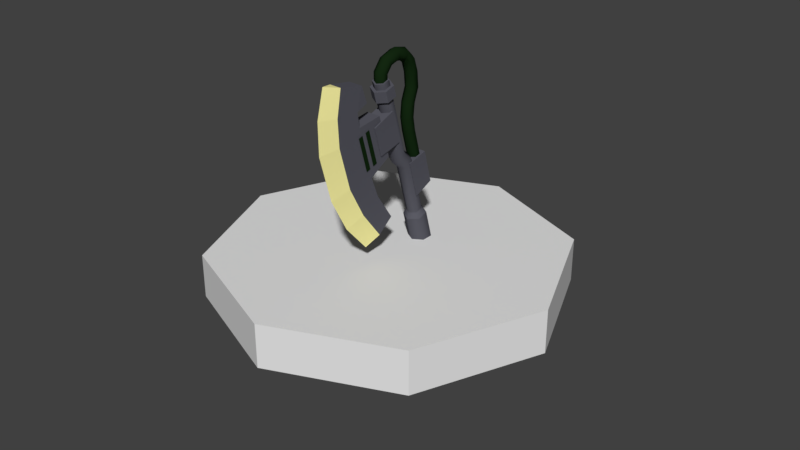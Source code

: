 # Source: blend.blend  (saved by Blender 2.79.0; exported with 4.5.12 LTS)
import bpy
from mathutils import Matrix  # noqa: F401  (used for matrix-valued properties, if any)

bpy.ops.wm.read_factory_settings(use_empty=True)
scene = bpy.context.scene
scene.name = 'Scene'

# ---- collections
col_collection_1 = bpy.data.collections.new('Collection 1'); scene.collection.children.link(col_collection_1)
col_collection_2 = bpy.data.collections.new('Collection 2'); scene.collection.children.link(col_collection_2)

# ---- materials (node trees are filled in below, after node groups)
mat_001 = bpy.data.materials.new('材质.001')
mat_001.alpha_threshold = 0.0
mat_001.use_transparent_shadow = False
mat_001.diffuse_color = (0.09704, 0.09737, 0.1191, 1.0)
mat_001.roughness = 0.5
mat_002 = bpy.data.materials.new('材质.002')
mat_002.alpha_threshold = 0.0
mat_002.use_transparent_shadow = False
mat_002.diffuse_color = (1.0, 0.9367, 0.3857, 1.0)
mat_002.roughness = 0.5
mat_material__472_001 = bpy.data.materials.new('Material__472.001')
mat_material__472_001.alpha_threshold = 0.0
mat_material__472_001.use_transparent_shadow = False
mat_material__472_001.diffuse_color = (0.006948, 0.02079, 0.005724, 1.0)
mat_material__472_001.specular_color = (0.07297, 0.07297, 0.07297)
mat_material__472_001.roughness = 0.5
mat_material__472_001.specular_intensity = 1.0

# ---- material node trees

# ---- world
world_world = bpy.data.worlds.new('World'); scene.world = world_world
world_world.color = (0.05088, 0.05088, 0.05088)
world_world.use_sun_shadow = False
world_world.sun_shadow_jitter_overblur = 0.0
world_world.cycles.sampling_method = 'MANUAL'

# ---- meshes
me_20bea450_o = bpy.data.meshes.new('20bea450_o')
me_20bea450_o.from_pydata([(1353.0, 2840.0, 2146.0), (1341.0, 2740.0, 2253.0), (1089.0, 1760.0, 1115.0), (1072.0, 1642.0, 1203.0), (1210.0, 2714.0, 2314.0), (932.1, 1578.0, 1228.0), (1092.0, 2787.0, 2268.0), (809.0, 1632.0, 1164.0), (1104.0, 2886.0, 2161.0), (825.6, 1750.0, 1075.0), (1234.0, 2912.0, 2100.0), (965.4, 1814.0, 1050.0), (1170.0, 1633.0, 914.3), (1153.0, 1514.0, 1003.0), (1013.0, 1450.0, 1028.0), (890.4, 1504.0, 964.1), (907.0, 1622.0, 875.2), (1047.0, 1687.0, 850.3), (970.8, 819.3, 137.2), (958.8, 720.0, 244.3), (828.3, 693.6, 305.3), (709.8, 766.5, 259.4), (721.8, 865.8, 152.4), (852.3, 892.2, 91.28), (645.9, -507.6, -1131.0), (723.8, -419.7, -1086.0), (633.9, -606.9, -1024.0), (706.3, -564.3, -930.4), (503.3, -633.3, -962.5), (516.3, -602.7, -841.5), (384.9, -560.4, -1008.0), (343.9, -496.6, -908.4), (396.9, -461.1, -1116.0), (361.4, -352.0, -1064.0), (527.4, -434.7, -1177.0), (551.4, -313.6, -1153.0), (525.1, -1334.0, -1978.0), (467.0, -1238.0, -1829.0), (505.2, -1499.0, -1800.0), (455.0, -1338.0, -1722.0), (288.6, -1543.0, -1699.0), (324.4, -1364.0, -1661.0), (91.99, -1422.0, -1775.0), (206.0, -1291.0, -1707.0), (112.0, -1257.0, -1953.0), (218.0, -1192.0, -1814.0), (328.5, -1213.0, -2054.0), (348.5, -1165.0, -1875.0), (960.5, 1658.0, 847.2), (1345.0, 1703.0, 655.0), (832.5, 1136.0, 347.8), (1228.0, 1226.0, 199.0), (1455.0, 1526.0, 812.2), (1338.0, 1049.0, 356.2), (1083.0, 1461.0, 1023.0), (954.7, 938.0, 523.3), (463.5, 2697.0, 2384.0), (120.1, 2709.0, 2671.0), (724.7, 3007.0, 2550.0), (395.3, 3074.0, 2891.0), (683.1, 2757.0, 2298.0), (383.0, 2488.0, 2204.0), (-66.96, 2328.0, 2372.0), (200.0, 1741.0, 1491.0), (-216.6, 1718.0, 1790.0), (650.8, 1907.0, 1363.0), (799.7, 2513.0, 1943.0), (161.4, 1438.0, 1176.0), (-207.6, 1265.0, 1273.0), (229.0, 1043.0, 684.5), (-97.6, 850.8, 730.4), (340.6, 862.7, 844.9), (-3.869, 699.1, 865.1), (273.0, 1258.0, 1337.0), (762.4, 1726.0, 1523.0), (911.3, 2333.0, 2103.0), (794.7, 2576.0, 2458.0), (836.3, 2826.0, 2711.0), (489.0, 2923.0, 3026.0), (575.1, 2517.0, 2544.0), (213.8, 2557.0, 2806.0), (494.6, 2307.0, 2364.0), (26.77, 2176.0, 2507.0), (311.5, 1561.0, 1651.0), (-122.9, 1566.0, 1924.0), (-113.9, 1113.0, 1408.0), (927.2, 2052.0, 1298.0), (506.2, 1989.0, 1520.0), (1040.0, 2514.0, 1740.0), (608.2, 2405.0, 1918.0), (636.2, 1778.0, 1707.0), (738.2, 2195.0, 2105.0), (1057.0, 1842.0, 1485.0), (1170.0, 2304.0, 1927.0), (1346.0, 2611.0, 1893.0), (1384.0, 2767.0, 2042.0), (1329.0, 2472.0, 2043.0), (1367.0, 2628.0, 2192.0), (1147.0, 2436.0, 2128.0), (1185.0, 2591.0, 2277.0), (981.3, 2537.0, 2064.0), (1019.0, 2693.0, 2213.0), (998.1, 2676.0, 1914.0), (1036.0, 2832.0, 2063.0), (1181.0, 2713.0, 1829.0), (1219.0, 2869.0, 1978.0), (1012.0, 755.7, 36.91), (994.1, 611.2, 192.7), (804.1, 572.7, 281.6), (631.7, 678.9, 214.7), (649.2, 823.4, 58.95), (839.2, 861.9, -29.97), (211.3, -1776.0, -2256.0)], [], [(0, 1, 2), (1, 3, 2), (1, 4, 3), (4, 5, 3), (4, 6, 5), (6, 7, 5), (8, 9, 6), (9, 7, 6), (10, 11, 8), (11, 9, 8), (0, 2, 10), (2, 11, 10), (12, 2, 13), (2, 3, 13), (13, 3, 14), (3, 5, 14), (14, 5, 15), (5, 7, 15), (16, 15, 9), (15, 7, 9), (17, 16, 11), (16, 9, 11), (12, 17, 2), (17, 11, 2), (18, 12, 19), (12, 13, 19), (19, 13, 20), (13, 14, 20), (20, 14, 21), (14, 15, 21), (22, 21, 16), (21, 15, 16), (23, 22, 17), (22, 16, 17), (18, 23, 12), (23, 17, 12), (24, 25, 26), (25, 27, 26), (26, 27, 28), (27, 29, 28), (28, 29, 30), (29, 31, 30), (32, 30, 33), (30, 31, 33), (34, 32, 35), (32, 33, 35), (24, 34, 25), (34, 35, 25), (36, 37, 38), (37, 39, 38), (38, 39, 40), (39, 41, 40), (40, 41, 42), (41, 43, 42), (44, 42, 45), (42, 43, 45), (46, 44, 47), (44, 45, 47), (36, 46, 37), (46, 47, 37), (48, 49, 50), (49, 51, 50), (52, 53, 49), (53, 51, 49), (54, 52, 48), (52, 49, 48), (54, 48, 55), (48, 50, 55), (55, 50, 53), (50, 51, 53), (54, 55, 52), (55, 53, 52), (56, 57, 58), (57, 59, 58), (60, 56, 58), (61, 62, 56), (62, 57, 56), (63, 64, 61), (64, 62, 61), (65, 63, 66), (63, 61, 66), (67, 68, 63), (68, 64, 63), (69, 70, 67), (70, 68, 67), (69, 71, 70), (71, 72, 70), (73, 71, 67), (71, 69, 67), (74, 65, 75), (65, 66, 75), (76, 60, 77), (60, 58, 77), (77, 58, 78), (58, 59, 78), (79, 77, 80), (77, 78, 80), (76, 77, 79), (81, 79, 82), (79, 80, 82), (83, 81, 84), (81, 82, 84), (74, 75, 83), (75, 81, 83), (73, 83, 85), (83, 84, 85), (71, 73, 72), (73, 85, 72), (65, 74, 63), (74, 83, 63), (67, 63, 73), (63, 83, 73), (76, 79, 60), (79, 56, 60), (75, 66, 81), (66, 61, 81), (79, 81, 56), (81, 61, 56), (4, 1, 6), (1, 8, 6), (0, 10, 1), (10, 8, 1), (86, 87, 88), (87, 89, 88), (90, 91, 87), (91, 89, 87), (92, 90, 86), (90, 87, 86), (92, 86, 93), (86, 88, 93), (93, 88, 91), (88, 89, 91), (92, 93, 90), (93, 91, 90), (94, 95, 96), (95, 97, 96), (96, 97, 98), (97, 99, 98), (98, 99, 100), (99, 101, 100), (102, 100, 103), (100, 101, 103), (104, 102, 105), (102, 103, 105), (94, 104, 95), (104, 105, 95), (99, 97, 101), (97, 103, 101), (105, 103, 95), (103, 97, 95), (102, 104, 100), (104, 98, 100), (96, 98, 94), (98, 104, 94), (25, 106, 27), (106, 107, 27), (27, 107, 29), (107, 108, 29), (29, 108, 31), (108, 109, 31), (33, 31, 110), (31, 109, 110), (35, 33, 111), (33, 110, 111), (25, 35, 106), (35, 111, 106), (37, 24, 39), (24, 26, 39), (39, 26, 41), (26, 28, 41), (41, 28, 43), (28, 30, 43), (45, 43, 32), (43, 30, 32), (47, 45, 34), (45, 32, 34), (37, 47, 24), (47, 34, 24), (36, 38, 112), (38, 40, 112), (40, 42, 112), (112, 42, 44), (112, 44, 46), (112, 46, 36), (106, 18, 107), (18, 19, 107), (107, 19, 108), (19, 20, 108), (108, 20, 109), (20, 21, 109), (110, 109, 22), (109, 21, 22), (111, 110, 23), (110, 22, 23), (106, 111, 18), (111, 23, 18)])
me_20bea450_o.polygons.foreach_set('use_smooth', [True] * 196)
_k = set([(0, 1), (0, 2), (0, 10), (1, 3), (1, 4), (1, 6), (1, 10), (2, 12), (3, 13), (4, 5), (4, 6), (5, 14), (6, 7), (6, 8), (7, 15), (8, 9), (8, 10), (8, 11), (9, 16), (10, 11), (11, 17), (12, 18), (12, 19), (13, 19), (13, 20), (14, 20), (14, 21), (15, 21), (16, 22), (17, 23), (18, 19), (18, 23), (18, 106), (18, 107), (19, 20), (19, 107), (19, 108), (20, 21), (20, 108), (20, 109), (21, 22), (21, 109), (22, 23), (22, 110), (23, 111), (24, 25), (24, 26), (24, 34), (24, 37), (24, 39), (25, 26), (25, 27), (25, 35), (25, 106), (26, 27), (26, 28), (26, 39), (26, 41), (27, 28), (27, 29), (27, 106), (27, 107), (28, 29), (28, 30), (28, 41), (28, 43), (29, 30), (29, 31), (29, 107), (29, 108), (30, 31), (30, 32), (30, 43), (31, 33), (31, 108), (31, 109), (32, 33), (32, 34), (32, 45), (33, 35), (33, 110), (34, 35), (34, 47), (35, 111), (36, 37), (36, 38), (36, 46), (36, 112), (37, 38), (37, 39), (37, 47), (38, 39), (38, 40), (38, 112), (39, 40), (39, 41), (40, 41), (40, 42), (40, 112), (41, 42), (41, 43), (42, 43), (42, 44), (42, 112), (43, 45), (44, 45), (44, 46), (44, 112), (45, 47), (46, 47), (46, 112), (48, 49), (48, 50), (48, 54), (49, 51), (49, 52), (50, 51), (50, 55), (51, 53), (52, 53), (52, 54), (53, 55), (54, 55), (56, 57), (56, 58), (56, 60), (56, 61), (56, 79), (57, 59), (57, 62), (58, 59), (58, 60), (58, 77), (58, 78), (59, 78), (60, 76), (61, 63), (61, 66), (61, 81), (62, 64), (63, 65), (63, 67), (63, 83), (64, 68), (65, 66), (65, 74), (66, 75), (67, 69), (68, 70), (69, 70), (69, 71), (70, 71), (70, 72), (71, 72), (71, 73), (72, 73), (72, 85), (73, 83), (74, 75), (74, 83), (75, 81), (76, 77), (76, 79), (77, 78), (77, 79), (78, 80), (79, 80), (79, 81), (80, 82), (81, 83), (82, 84), (84, 85), (86, 87), (86, 88), (86, 92), (87, 89), (87, 90), (88, 89), (88, 93), (89, 91), (90, 91), (90, 92), (91, 93), (92, 93), (94, 95), (94, 96), (94, 104), (95, 97), (95, 105), (96, 97), (96, 98), (97, 99), (98, 99), (98, 100), (99, 101), (100, 101), (100, 102), (101, 103), (102, 103), (102, 104), (103, 105), (104, 105), (106, 107), (106, 111), (107, 108), (108, 109), (109, 110), (110, 111)])
me_20bea450_o.attributes.new('sharp_edge', 'BOOLEAN', 'EDGE').data.foreach_set('value', [ (min(e.vertices), max(e.vertices)) in _k for e in me_20bea450_o.edges])
_uv = me_20bea450_o.uv_layers.new(name='UVMap')
_uv.uv.foreach_set('vector', [0.2726, 0.9944, 0.2726, 0.9117, 0.0621, 0.9944, 0.2726, 0.9117, 0.0621, 0.9117, 0.0621, 0.9944, 0.2726, 0.9117, 0.2726, 0.7463, 0.0621, 0.9117, 0.2726, 0.7463, 0.0621, 0.7463, 0.0621, 0.9117, 0.2726, 0.7463, 0.2726, 0.6636, 0.0621, 0.7463, 0.2726, 0.6636, 0.0621, 0.6636, 0.0621, 0.7463, 0.2726, 0.7463, 0.0621, 0.7463, 0.2726, 0.6636, 0.0621, 0.7463, 0.0621, 0.6636, 0.2726, 0.6636, 0.2726, 0.9117, 0.0621, 0.9117, 0.2726, 0.7463, 0.0621, 0.9117, 0.0621, 0.7463, 0.2726, 0.7463, 0.2726, 0.9944, 0.0621, 0.9944, 0.2726, 0.9117, 0.0621, 0.9944, 0.0621, 0.9117, 0.2726, 0.9117, 0.2726, 0.9944, 0.0621, 0.9944, 0.2726, 0.9117, 0.0621, 0.9944, 0.0621, 0.9117, 0.2726, 0.9117, 0.2726, 0.9117, 0.0621, 0.9117, 0.2726, 0.7463, 0.0621, 0.9117, 0.0621, 0.7463, 0.2726, 0.7463, 0.2726, 0.7463, 0.0621, 0.7463, 0.2726, 0.6636, 0.0621, 0.7463, 0.0621, 0.6636, 0.2726, 0.6636, 0.2726, 0.7463, 0.2726, 0.6636, 0.0621, 0.7463, 0.2726, 0.6636, 0.0621, 0.6636, 0.0621, 0.7463, 0.2726, 0.9117, 0.2726, 0.7463, 0.0621, 0.9117, 0.2726, 0.7463, 0.0621, 0.7463, 0.0621, 0.9117, 0.2726, 0.9944, 0.2726, 0.9117, 0.0621, 0.9944, 0.2726, 0.9117, 0.0621, 0.9117, 0.0621, 0.9944, 0.0621, 0.9944, 0.2726, 0.9944, 0.0621, 0.9117, 0.2726, 0.9944, 0.2726, 0.9117, 0.0621, 0.9117, 0.0621, 0.9117, 0.2726, 0.9117, 0.0621, 0.7463, 0.2726, 0.9117, 0.2726, 0.7463, 0.0621, 0.7463, 0.0621, 0.7463, 0.2726, 0.7463, 0.0621, 0.6636, 0.2726, 0.7463, 0.2726, 0.6636, 0.0621, 0.6636, 0.0621, 0.7463, 0.0621, 0.6636, 0.2726, 0.7463, 0.0621, 0.6636, 0.2726, 0.6636, 0.2726, 0.7463, 0.0621, 0.9117, 0.0621, 0.7463, 0.2726, 0.9117, 0.0621, 0.7463, 0.2726, 0.7463, 0.2726, 0.9117, 0.0621, 0.9944, 0.0621, 0.9117, 0.2726, 0.9944, 0.0621, 0.9117, 0.2726, 0.9117, 0.2726, 0.9944, 0.3435, 0.9641, -0.0111, 0.9641, 0.3435, 0.8863, -0.0111, 0.9641, -0.0111, 0.8863, 0.3435, 0.8863, 0.3435, 0.8863, -0.0111, 0.8863, 0.3435, 0.7306, -0.0111, 0.8863, -0.0111, 0.7306, 0.3435, 0.7306, 0.3435, 0.7306, -0.0111, 0.7306, 0.3435, 0.6527, -0.0111, 0.7306, -0.0111, 0.6527, 0.3435, 0.6527, 0.3435, 0.7306, 0.3435, 0.6527, -0.0111, 0.7306, 0.3435, 0.6527, -0.0111, 0.6527, -0.0111, 0.7306, 0.3435, 0.8863, 0.3435, 0.7306, -0.0111, 0.8863, 0.3435, 0.7306, -0.0111, 0.7306, -0.0111, 0.8863, 0.3435, 0.9641, 0.3435, 0.8863, -0.0111, 0.9641, 0.3435, 0.8863, -0.0111, 0.8863, -0.0111, 0.9641, 0.3435, 0.9641, -0.0111, 0.9641, 0.3435, 0.8863, -0.0111, 0.9641, -0.0111, 0.8863, 0.3435, 0.8863, 0.3435, 0.8863, -0.0111, 0.8863, 0.3435, 0.7306, -0.0111, 0.8863, -0.0111, 0.7306, 0.3435, 0.7306, 0.3435, 0.7306, -0.0111, 0.7306, 0.3435, 0.6527, -0.0111, 0.7306, -0.0111, 0.6527, 0.3435, 0.6527, 0.3435, 0.7306, 0.3435, 0.6527, -0.0111, 0.7306, 0.3435, 0.6527, -0.0111, 0.6527, -0.0111, 0.7306, 0.3435, 0.8863, 0.3435, 0.7306, -0.0111, 0.8863, 0.3435, 0.7306, -0.0111, 0.7306, -0.0111, 0.8863, 0.3435, 0.9641, 0.3435, 0.8863, -0.0111, 0.9641, 0.3435, 0.8863, -0.0111, 0.8863, -0.0111, 0.9641, 0.7411, 0.8184, 0.7411, 0.882, 0.9794, 0.8184, 0.7411, 0.882, 0.9794, 0.882, 0.9794, 0.8184, 0.7431, 0.8184, 0.9781, 0.8184, 0.7431, 0.8813, 0.9781, 0.8184, 0.9781, 0.8813, 0.7431, 0.8813, 0.7431, 0.8184, 0.9781, 0.8184, 0.7431, 0.8813, 0.9781, 0.8184, 0.9781, 0.8813, 0.7431, 0.8813, 0.7431, 0.8184, 0.7431, 0.8813, 0.9781, 0.8184, 0.7431, 0.8813, 0.9781, 0.8813, 0.9781, 0.8184, 0.9781, 0.8184, 0.9781, 0.8813, 0.7431, 0.8184, 0.9781, 0.8813, 0.7431, 0.8813, 0.7431, 0.8184, 0.7411, 0.8184, 0.9794, 0.8184, 0.7411, 0.882, 0.9794, 0.8184, 0.9794, 0.882, 0.7411, 0.882, 0.7567, 0.8456, 0.7567, 0.8789, 0.9785, 0.8243, 0.7567, 0.8789, 0.9785, 0.8789, 0.9785, 0.8243, 0.7363, 0.8187, 0.7363, 0.8745, 0.9748, 0.8187, 0.9138, 0.8197, 0.9138, 0.8807, 0.9287, 0.8197, 0.9138, 0.8807, 0.9287, 0.8807, 0.9287, 0.8197, 0.7455, 0.831, 0.8085, 0.878, 0.9744, 0.831, 0.8085, 0.878, 0.9126, 0.8784, 0.9744, 0.831, 0.979, 0.8818, 0.979, 0.8427, 0.7439, 0.8818, 0.979, 0.8427, 0.7439, 0.8427, 0.7439, 0.8818, 0.8244, 0.8197, 0.8244, 0.8795, 0.8393, 0.8197, 0.8244, 0.8795, 0.8393, 0.8795, 0.8393, 0.8197, 0.7424, 0.82, 0.7424, 0.8792, 0.96, 0.82, 0.7424, 0.8792, 0.96, 0.8792, 0.96, 0.82, 0.7431, 0.8822, 0.7431, 0.8183, 0.9785, 0.8822, 0.7431, 0.8183, 0.9785, 0.8183, 0.9785, 0.8822, 0.9667, 0.8183, 0.743, 0.8183, 0.9667, 0.8822, 0.743, 0.8183, 0.743, 0.8822, 0.9667, 0.8822, 0.9785, 0.8183, 0.9785, 0.8822, 0.7431, 0.8183, 0.9785, 0.8822, 0.7431, 0.8822, 0.7431, 0.8183, 0.9785, 0.8183, 0.9785, 0.8822, 0.7431, 0.8183, 0.9785, 0.8822, 0.7431, 0.8822, 0.7431, 0.8183, 0.7431, 0.8183, 0.7431, 0.8822, 0.9785, 0.8183, 0.7431, 0.8822, 0.9785, 0.8822, 0.9785, 0.8183, 0.7567, 0.8456, 0.9785, 0.8243, 0.7567, 0.8789, 0.9785, 0.8243, 0.9785, 0.8789, 0.7567, 0.8789, 0.7363, 0.8187, 0.9748, 0.8187, 0.7363, 0.8745, 0.9138, 0.8197, 0.9287, 0.8197, 0.9138, 0.8807, 0.9287, 0.8197, 0.9287, 0.8807, 0.9138, 0.8807, 0.7455, 0.831, 0.9744, 0.831, 0.8085, 0.878, 0.9744, 0.831, 0.9126, 0.8784, 0.8085, 0.878, 0.979, 0.8818, 0.7439, 0.8818, 0.979, 0.8427, 0.7439, 0.8818, 0.7439, 0.8427, 0.979, 0.8427, 0.8244, 0.8197, 0.8393, 0.8197, 0.8244, 0.8795, 0.8393, 0.8197, 0.8393, 0.8795, 0.8244, 0.8795, 0.7424, 0.82, 0.96, 0.82, 0.7424, 0.8792, 0.96, 0.82, 0.96, 0.8792, 0.7424, 0.8792, 0.9785, 0.8822, 0.9785, 0.8183, 0.7431, 0.8822, 0.9785, 0.8183, 0.7431, 0.8183, 0.7431, 0.8822, 0.9667, 0.8822, 0.743, 0.8822, 0.9667, 0.8183, 0.743, 0.8822, 0.743, 0.8183, 0.9667, 0.8183, 0.9785, 0.8183, 0.7431, 0.8183, 0.9785, 0.8822, 0.7431, 0.8183, 0.7431, 0.8822, 0.9785, 0.8822, 0.7431, 0.8183, 0.7431, 0.8822, 0.9785, 0.8183, 0.7431, 0.8822, 0.9785, 0.8822, 0.9785, 0.8183, 0.7431, 0.8183, 0.9785, 0.8183, 0.7431, 0.8822, 0.9785, 0.8183, 0.9785, 0.8822, 0.7431, 0.8822, 0.982, 0.7608, 0.982, 0.8057, 0.7421, 0.7608, 0.982, 0.8057, 0.7421, 0.8057, 0.7421, 0.7608, 0.982, 0.7608, 0.7421, 0.7608, 0.982, 0.8057, 0.7421, 0.7608, 0.7421, 0.8057, 0.982, 0.8057, 0.7411, 0.882, 0.7411, 0.8184, 0.9794, 0.882, 0.7411, 0.8184, 0.9794, 0.8184, 0.9794, 0.882, 0.9781, 0.8184, 0.7431, 0.8184, 0.9781, 0.8813, 0.7431, 0.8184, 0.7431, 0.8813, 0.9781, 0.8813, 0.7431, 0.8184, 0.9781, 0.8184, 0.7431, 0.8813, 0.9781, 0.8184, 0.9781, 0.8813, 0.7431, 0.8813, 0.7431, 0.8184, 0.7431, 0.8813, 0.9781, 0.8184, 0.7431, 0.8813, 0.9781, 0.8813, 0.9781, 0.8184, 0.9781, 0.8184, 0.9781, 0.8813, 0.7431, 0.8184, 0.9781, 0.8813, 0.7431, 0.8813, 0.7431, 0.8184, 0.7411, 0.882, 0.9794, 0.882, 0.7411, 0.8184, 0.9794, 0.882, 0.9794, 0.8184, 0.7411, 0.8184, 0.9831, 0.9995, 0.7418, 0.9995, 0.9831, 0.9417, 0.7418, 0.9995, 0.7418, 0.9417, 0.9831, 0.9417, 0.9831, 0.942, 0.7418, 0.942, 0.9831, 0.8769, 0.7418, 0.942, 0.7418, 0.8769, 0.9831, 0.8769, 0.9831, 0.8821, 0.7418, 0.8821, 0.9831, 0.8182, 0.7418, 0.8821, 0.7418, 0.8182, 0.9831, 0.8182, 0.9831, 0.8821, 0.9831, 0.8182, 0.7418, 0.8821, 0.9831, 0.8182, 0.7418, 0.8182, 0.7418, 0.8821, 0.9831, 0.942, 0.9831, 0.8769, 0.7418, 0.942, 0.9831, 0.8769, 0.7418, 0.8769, 0.7418, 0.942, 0.9831, 0.9995, 0.9831, 0.9417, 0.7418, 0.9995, 0.9831, 0.9417, 0.7418, 0.9417, 0.7418, 0.9995, 0.982, 0.7608, 0.982, 0.8057, 0.7421, 0.7608, 0.982, 0.8057, 0.7421, 0.8057, 0.7421, 0.7608, 0.7421, 0.7608, 0.7421, 0.8057, 0.982, 0.7608, 0.7421, 0.8057, 0.982, 0.8057, 0.982, 0.7608, 0.982, 0.7608, 0.982, 0.8057, 0.7421, 0.7608, 0.982, 0.8057, 0.7421, 0.8057, 0.7421, 0.7608, 0.7421, 0.7608, 0.7421, 0.8057, 0.982, 0.7608, 0.7421, 0.8057, 0.982, 0.8057, 0.982, 0.7608, 0.9899, 0.626, 0.9899, 0.4003, 0.9332, 0.626, 0.9899, 0.4003, 0.9332, 0.4003, 0.9332, 0.626, 0.9332, 0.626, 0.9332, 0.4003, 0.9899, 0.626, 0.9332, 0.4003, 0.9899, 0.4003, 0.9899, 0.626, 0.9899, 0.626, 0.9899, 0.4003, 0.9332, 0.626, 0.9899, 0.4003, 0.9332, 0.4003, 0.9332, 0.626, 0.9899, 0.626, 0.9332, 0.626, 0.9899, 0.4003, 0.9332, 0.626, 0.9332, 0.4003, 0.9899, 0.4003, 0.9332, 0.626, 0.9899, 0.626, 0.9332, 0.4003, 0.9899, 0.626, 0.9899, 0.4003, 0.9332, 0.4003, 0.9899, 0.626, 0.9332, 0.626, 0.9899, 0.4003, 0.9332, 0.626, 0.9332, 0.4003, 0.9899, 0.4003, 0.0621, 0.9944, 0.2726, 0.9944, 0.0621, 0.9117, 0.2726, 0.9944, 0.2726, 0.9117, 0.0621, 0.9117, 0.0621, 0.9117, 0.2726, 0.9117, 0.0621, 0.7463, 0.2726, 0.9117, 0.2726, 0.7463, 0.0621, 0.7463, 0.0621, 0.7463, 0.2726, 0.7463, 0.0621, 0.6636, 0.2726, 0.7463, 0.2726, 0.6636, 0.0621, 0.6636, 0.0621, 0.7463, 0.0621, 0.6636, 0.2726, 0.7463, 0.0621, 0.6636, 0.2726, 0.6636, 0.2726, 0.7463, 0.0621, 0.9117, 0.0621, 0.7463, 0.2726, 0.9117, 0.0621, 0.7463, 0.2726, 0.7463, 0.2726, 0.9117, 0.0621, 0.9944, 0.0621, 0.9117, 0.2726, 0.9944, 0.0621, 0.9117, 0.2726, 0.9117, 0.2726, 0.9944, 0.0249, 0.9927, 0.0249, 0.9108, 0.3125, 0.8289, 0.0249, 0.9108, 0.0249, 0.747, 0.3125, 0.8289, 0.0249, 0.747, 0.0249, 0.6651, 0.3125, 0.8289, 0.3125, 0.8289, 0.0249, 0.6651, 0.0249, 0.747, 0.3125, 0.8289, 0.0249, 0.747, 0.0249, 0.9108, 0.3125, 0.8289, 0.0249, 0.9108, 0.0249, 0.9927, 0.3435, 0.9641, -0.0111, 0.9641, 0.3435, 0.8863, -0.0111, 0.9641, -0.0111, 0.8863, 0.3435, 0.8863, 0.3435, 0.8863, -0.0111, 0.8863, 0.3435, 0.7306, -0.0111, 0.8863, -0.0111, 0.7306, 0.3435, 0.7306, 0.3435, 0.7306, -0.0111, 0.7306, 0.3435, 0.6527, -0.0111, 0.7306, -0.0111, 0.6527, 0.3435, 0.6527, 0.3435, 0.7306, 0.3435, 0.6527, -0.0111, 0.7306, 0.3435, 0.6527, -0.0111, 0.6527, -0.0111, 0.7306, 0.3435, 0.8863, 0.3435, 0.7306, -0.0111, 0.8863, 0.3435, 0.7306, -0.0111, 0.7306, -0.0111, 0.8863, 0.3435, 0.9641, 0.3435, 0.8863, -0.0111, 0.9641, 0.3435, 0.8863, -0.0111, 0.8863, -0.0111, 0.9641])
me_20bea450_o.materials.append(mat_001)
me_20bea450_o.use_remesh_preserve_volume = False
me_20bea450_o.use_remesh_preserve_attributes = False
me_20bea450_o.use_mirror_vertex_groups = False
me_20bea450_o.update()
me_20bea450_o.normals_split_custom_set([tuple(v) for v in zip(*[iter([0.8908, 0.1804, -0.417, 0.8087, -0.4976, 0.3136, 0.905, 0.3649, -0.2189, 0.8087, -0.4976, 0.3136, 0.7582, -0.4613, 0.4608, 0.905, 0.3649, -0.2189, 0.8087, -0.4977, 0.3136, -0.08219, -0.6779, 0.7305, 0.7582, -0.4613, 0.4608, -0.08219, -0.6779, 0.7305, -0.1465, -0.7676, 0.624, 0.7582, -0.4613, 0.4608, -0.08218, -0.6779, 0.7305, -0.8909, -0.1803, 0.417, -0.1465, -0.7676, 0.624, -0.8909, -0.1803, 0.417, -0.904, -0.3731, 0.209, -0.1465, -0.7676, 0.624, -0.8087, 0.4977, -0.3136, -0.8476, 0.3667, -0.3835, -0.8909, -0.1803, 0.417, -0.8476, 0.3667, -0.3835, -0.904, -0.3731, 0.209, -0.8909, -0.1803, 0.417, 0.08218, 0.6779, -0.7305, -0.004223, 0.7725, -0.635, -0.8087, 0.4977, -0.3136, -0.004189, 0.7725, -0.635, -0.8476, 0.3667, -0.3835, -0.8087, 0.4977, -0.3136, 0.8908, 0.1803, -0.417, 0.905, 0.3649, -0.2189, 0.08218, 0.6779, -0.7306, 0.905, 0.3649, -0.2189, -0.004189, 0.7725, -0.635, 0.08218, 0.6779, -0.7306, 0.904, 0.3731, -0.209, 0.905, 0.3649, -0.2189, 0.8476, -0.3667, 0.3835, 0.905, 0.3649, -0.2189, 0.7582, -0.4613, 0.4608, 0.8476, -0.3667, 0.3835, 0.8476, -0.3667, 0.3835, 0.7582, -0.4613, 0.4608, 0.00429, -0.7725, 0.635, 0.7582, -0.4613, 0.4608, -0.1465, -0.7676, 0.624, 0.00429, -0.7725, 0.635, 0.004319, -0.7725, 0.635, -0.1465, -0.7676, 0.624, -0.9049, -0.3649, 0.2189, -0.1465, -0.7676, 0.624, -0.904, -0.3731, 0.209, -0.9049, -0.3649, 0.2189, -0.7582, 0.4613, -0.4608, -0.9049, -0.3649, 0.2189, -0.8476, 0.3667, -0.3835, -0.9049, -0.3649, 0.2189, -0.904, -0.3731, 0.209, -0.8476, 0.3667, -0.3835, 0.1465, 0.7676, -0.624, -0.7582, 0.4613, -0.4608, -0.004189, 0.7725, -0.635, -0.7582, 0.4613, -0.4608, -0.8476, 0.3667, -0.3835, -0.004189, 0.7725, -0.635, 0.904, 0.3731, -0.209, 0.1465, 0.7676, -0.624, 0.905, 0.3649, -0.2189, 0.1465, 0.7676, -0.624, -0.004189, 0.7725, -0.635, 0.905, 0.3649, -0.2189, 0.8908, 0.1803, -0.417, 0.904, 0.3731, -0.209, 0.8087, -0.4977, 0.3136, 0.904, 0.3731, -0.209, 0.8476, -0.3667, 0.3835, 0.8087, -0.4977, 0.3136, 0.8087, -0.4977, 0.3136, 0.8476, -0.3667, 0.3835, -0.08228, -0.6779, 0.7305, 0.8476, -0.3667, 0.3835, 0.00429, -0.7725, 0.635, -0.08231, -0.6779, 0.7305, -0.08228, -0.6779, 0.7305, 0.004287, -0.7725, 0.635, -0.8909, -0.1803, 0.417, 0.004319, -0.7725, 0.635, -0.9049, -0.3649, 0.2189, -0.8908, -0.1803, 0.417, -0.8087, 0.4976, -0.3135, -0.8909, -0.1803, 0.417, -0.7582, 0.4613, -0.4608, -0.8909, -0.1803, 0.417, -0.9049, -0.3649, 0.2189, -0.7582, 0.4613, -0.4608, 0.08221, 0.678, -0.7304, -0.8088, 0.4976, -0.3135, 0.1465, 0.7676, -0.624, -0.8088, 0.4976, -0.3135, -0.7582, 0.4613, -0.4608, 0.1465, 0.7676, -0.624, 0.8908, 0.1804, -0.417, 0.08219, 0.6779, -0.7305, 0.904, 0.3731, -0.209, 0.08219, 0.6779, -0.7305, 0.1465, 0.7676, -0.624, 0.904, 0.3731, -0.209, 0.6623, -0.226, -0.7144, 0.6619, -0.2254, -0.7149, 0.593, -0.7996, -0.09479, 0.6619, -0.2254, -0.7149, 0.5932, -0.7994, -0.09509, 0.593, -0.7996, -0.0948, 0.593, -0.7996, -0.09479, 0.5932, -0.7994, -0.09514, -0.1618, -0.9524, 0.2585, 0.5932, -0.7994, -0.09511, -0.1623, -0.9523, 0.2585, -0.1618, -0.9524, 0.2585, -0.1618, -0.9524, 0.2585, -0.1623, -0.9523, 0.2585, -0.8471, -0.5314, -0.007877, -0.1623, -0.9523, 0.2585, -0.8475, -0.5308, -0.008488, -0.8471, -0.5314, -0.007866, -0.7775, 0.04208, -0.6274, -0.8471, -0.5314, -0.007886, -0.7773, 0.04232, -0.6277, -0.8471, -0.5314, -0.007886, -0.8475, -0.5308, -0.008494, -0.7773, 0.04232, -0.6277, -0.0229, 0.1948, -0.9806, -0.7775, 0.0421, -0.6274, -0.02341, 0.1948, -0.9806, -0.7775, 0.0421, -0.6274, -0.7773, 0.04232, -0.6277, -0.02341, 0.1948, -0.9806, 0.6623, -0.226, -0.7144, -0.02291, 0.1948, -0.9806, 0.6619, -0.2254, -0.7149, -0.02291, 0.1948, -0.9806, -0.02341, 0.1948, -0.9806, 0.6619, -0.2254, -0.7149, 0.8523, 0.523, -0.004569, 0.8526, 0.5226, -0.004224, 0.7824, -0.05774, 0.6201, 0.8526, 0.5226, -0.004177, 0.7822, -0.05787, 0.6203, 0.7824, -0.05772, 0.6201, 0.7824, -0.05772, 0.6201, 0.7822, -0.05793, 0.6203, 0.01971, -0.2121, 0.9771, 0.7822, -0.05787, 0.6203, 0.01998, -0.2121, 0.977, 0.01969, -0.2121, 0.977, 0.01969, -0.2121, 0.9771, 0.02002, -0.2121, 0.977, -0.672, 0.2146, 0.7088, 0.02002, -0.2121, 0.977, -0.6717, 0.2142, 0.7092, -0.672, 0.2146, 0.7088, -0.6011, 0.7947, 0.08448, -0.672, 0.2146, 0.7088, -0.6012, 0.7946, 0.08469, -0.672, 0.2146, 0.7088, -0.6717, 0.2142, 0.7092, -0.6012, 0.7946, 0.08469, 0.1605, 0.9488, -0.272, -0.6011, 0.7947, 0.08449, 0.1608, 0.9488, -0.272, -0.6011, 0.7947, 0.08449, -0.6012, 0.7946, 0.08469, 0.1608, 0.9488, -0.272, 0.8523, 0.523, -0.004561, 0.1605, 0.9488, -0.272, 0.8526, 0.5226, -0.00419, 0.1605, 0.9488, -0.272, 0.1608, 0.9488, -0.272, 0.8526, 0.5226, -0.00419, -0.3877, 0.6847, -0.6172, -0.3877, 0.6847, -0.6172, -0.3878, 0.6847, -0.6172, -0.3877, 0.6847, -0.6172, -0.3878, 0.6847, -0.6172, -0.3878, 0.6847, -0.6172, 0.8909, 0.1803, -0.417, 0.8909, 0.1803, -0.417, 0.8909, 0.1803, -0.417, 0.8909, 0.1803, -0.417, 0.8909, 0.1803, -0.417, 0.8909, 0.1803, -0.417, 0.2397, 0.7233, 0.6476, 0.2397, 0.7233, 0.6476, 0.2397, 0.7233, 0.6476, 0.2397, 0.7233, 0.6476, 0.2397, 0.7233, 0.6476, 0.2397, 0.7233, 0.6476, -0.8909, -0.1803, 0.417, -0.8909, -0.1803, 0.417, -0.8909, -0.1803, 0.417, -0.8909, -0.1803, 0.417, -0.8909, -0.1803, 0.417, -0.8909, -0.1803, 0.417, -0.108, -0.6967, -0.7092, -0.108, -0.6967, -0.7092, -0.108, -0.6967, -0.7092, -0.108, -0.6967, -0.7092, -0.108, -0.6967, -0.7092, -0.108, -0.6967, -0.7092, 0.4506, -0.6719, 0.5877, 0.4506, -0.6719, 0.5877, 0.4506, -0.6719, 0.5877, 0.4506, -0.6719, 0.5877, 0.4506, -0.6719, 0.5877, 0.4506, -0.6719, 0.5877, -0.4521, 0.6876, -0.5681, -0.4517, 0.686, -0.5704, -0.4517, 0.6859, -0.5705, -0.4517, 0.686, -0.5704, -0.4514, 0.6845, -0.5724, -0.4517, 0.6859, -0.5705, -0.4194, 0.6787, -0.6028, -0.4194, 0.6787, -0.6028, -0.4194, 0.6787, -0.6028, -0.4571, 0.6705, -0.5843, -0.4581, 0.6754, -0.5779, -0.4578, 0.6754, -0.5781, -0.4581, 0.6754, -0.5779, -0.4588, 0.6768, -0.5757, -0.4578, 0.6754, -0.5781, -0.4628, 0.6635, -0.5879, -0.457, 0.671, -0.5838, -0.4571, 0.6705, -0.5843, -0.457, 0.671, -0.5838, -0.4581, 0.6754, -0.5779, -0.4571, 0.6705, -0.5843, -0.4195, 0.6787, -0.6028, -0.4195, 0.6787, -0.6028, -0.4195, 0.6787, -0.6028, -0.4195, 0.6787, -0.6028, -0.4195, 0.6787, -0.6028, -0.4195, 0.6787, -0.6028, -0.466, 0.6563, -0.5934, -0.4628, 0.6641, -0.5872, -0.4628, 0.6635, -0.5879, -0.4628, 0.6641, -0.5872, -0.457, 0.671, -0.5838, -0.4628, 0.6635, -0.5879, -0.4695, 0.6558, -0.5913, -0.4676, 0.6559, -0.5926, -0.466, 0.6563, -0.5934, -0.4676, 0.6559, -0.5926, -0.4628, 0.6641, -0.5872, -0.466, 0.6563, -0.5934, 0.2226, -0.5669, -0.7932, 0.2226, -0.5669, -0.7932, 0.2226, -0.5669, -0.7932, 0.2226, -0.5669, -0.7932, 0.2226, -0.5669, -0.7932, 0.2226, -0.5669, -0.7932, 0.9077, 0.3204, -0.2709, 0.9015, 0.3893, -0.189, 0.9077, 0.3204, -0.2709, 0.9015, 0.3893, -0.189, 0.9015, 0.3893, -0.189, 0.9077, 0.3204, -0.2709, 0.8908, 0.18, -0.4172, 0.8908, 0.18, -0.4172, 0.8908, 0.18, -0.4172, 0.8908, 0.18, -0.4172, 0.8908, 0.18, -0.4172, 0.8908, 0.18, -0.4172, 0.9003, 0.226, -0.3721, 0.9003, 0.226, -0.3721, 0.9003, 0.226, -0.3721, 0.9003, 0.226, -0.3721, 0.9003, 0.226, -0.3721, 0.9003, 0.226, -0.3721, 0.569, 0.714, 0.408, 0.569, 0.714, 0.408, 0.569, 0.714, 0.408, 0.569, 0.714, 0.408, 0.569, 0.714, 0.408, 0.569, 0.714, 0.408, 0.3858, -0.6682, 0.6361, 0.3863, -0.6701, 0.6339, 0.3863, -0.67, 0.6339, 0.3863, -0.6701, 0.6339, 0.3867, -0.6716, 0.632, 0.3863, -0.67, 0.6339, 0.4194, -0.6787, 0.6028, 0.4194, -0.6787, 0.6028, 0.4194, -0.6787, 0.6028, 0.3812, -0.6856, 0.6202, 0.3802, -0.6806, 0.6263, 0.3801, -0.6805, 0.6265, 0.3802, -0.6806, 0.6263, 0.3791, -0.6791, 0.6285, 0.3801, -0.6805, 0.6265, 0.3753, -0.6924, 0.6162, 0.3812, -0.6856, 0.6202, 0.3817, -0.6852, 0.6204, 0.3812, -0.6856, 0.6202, 0.3801, -0.6805, 0.6265, 0.3817, -0.6852, 0.6204, 0.4195, -0.6787, 0.6028, 0.4195, -0.6787, 0.6028, 0.4195, -0.6787, 0.6028, 0.4195, -0.6787, 0.6028, 0.4195, -0.6787, 0.6028, 0.4195, -0.6787, 0.6028, 0.3695, -0.6988, 0.6124, 0.3753, -0.6924, 0.6162, 0.375, -0.6918, 0.6171, 0.3753, -0.6924, 0.6162, 0.3817, -0.6852, 0.6204, 0.375, -0.6918, 0.6171, 0.3681, -0.6995, 0.6125, 0.3717, -0.6995, 0.6103, 0.3701, -0.6995, 0.6113, 0.3695, -0.6988, 0.6124, 0.375, -0.6918, 0.6171, 0.3701, -0.6995, 0.6113, 0.02606, -0.6548, -0.7554, 0.02606, -0.6548, -0.7554, 0.02606, -0.6548, -0.7554, 0.02606, -0.6548, -0.7554, 0.02606, -0.6548, -0.7554, 0.02606, -0.6548, -0.7554, 0.9077, 0.3204, -0.2709, 0.9035, 0.2479, -0.3497, 0.9077, 0.3204, -0.2709, 0.9035, 0.2479, -0.3497, 0.9035, 0.2479, -0.3497, 0.9077, 0.3204, -0.2709, -0.09378, -0.6929, -0.7149, -0.09378, -0.6929, -0.7149, -0.09378, -0.6929, -0.7149, -0.09378, -0.6929, -0.7149, -0.09378, -0.6929, -0.7149, -0.09378, -0.6929, -0.7149, 0.3288, 0.7326, 0.596, 0.3288, 0.7326, 0.596, 0.3288, 0.7326, 0.596, 0.3288, 0.7326, 0.596, 0.3288, 0.7326, 0.596, 0.3288, 0.7326, 0.596, 0.8635, 0.09347, -0.4956, 0.8635, 0.09347, -0.4956, 0.8635, 0.09347, -0.4956, 0.8635, 0.09347, -0.4956, 0.8635, 0.09347, -0.4956, 0.8635, 0.09347, -0.4956, 0.1743, 0.712, 0.6802, 0.1743, 0.712, 0.6802, 0.1743, 0.712, 0.6802, 0.1743, 0.7119, 0.6803, 0.1743, 0.7119, 0.6803, 0.1743, 0.7119, 0.6802, 0.1743, 0.7119, 0.6803, 0.1743, 0.7119, 0.6803, 0.1743, 0.7119, 0.6803, 0.1743, 0.7119, 0.6803, 0.1743, 0.7119, 0.6803, 0.1743, 0.7119, 0.6803, -0.4195, 0.6787, -0.6028, -0.4195, 0.6787, -0.6028, -0.4195, 0.6787, -0.6028, -0.4195, 0.6787, -0.6028, -0.4195, 0.6787, -0.6028, -0.4195, 0.6787, -0.6028, -0.8909, -0.1803, 0.417, -0.8909, -0.1803, 0.417, -0.8909, -0.1803, 0.417, -0.8909, -0.1803, 0.417, -0.8909, -0.1803, 0.417, -0.8909, -0.1803, 0.417, -0.2332, -0.7224, -0.651, -0.2332, -0.7224, -0.651, -0.2332, -0.7224, -0.651, -0.2332, -0.7224, -0.651, -0.2332, -0.7224, -0.651, -0.2332, -0.7224, -0.651, 0.8909, 0.1803, -0.417, 0.8909, 0.1803, -0.417, 0.8909, 0.1803, -0.417, 0.8909, 0.1803, -0.417, 0.8909, 0.1803, -0.417, 0.8909, 0.1803, -0.417, 0.1147, 0.6984, 0.7065, 0.1147, 0.6984, 0.7065, 0.1147, 0.6984, 0.7065, 0.1147, 0.6984, 0.7065, 0.1147, 0.6984, 0.7065, 0.1147, 0.6984, 0.7065, 0.4195, -0.6787, 0.6028, 0.4195, -0.6787, 0.6028, 0.4195, -0.6787, 0.6028, 0.4195, -0.6787, 0.6028, 0.4195, -0.6787, 0.6028, 0.4195, -0.6787, 0.6028, 0.9813, -0.1832, -0.05968, 0.9813, -0.1832, -0.05968, 0.9813, -0.1832, -0.05968, 0.9813, -0.1832, -0.05968, 0.9813, -0.1832, -0.05968, 0.9813, -0.1832, -0.05968, 0.4195, -0.6787, 0.6028, 0.4195, -0.6787, 0.6028, 0.4195, -0.6787, 0.6028, 0.4195, -0.6787, 0.6028, 0.4195, -0.6787, 0.6028, 0.4195, -0.6787, 0.6028, -0.5618, -0.4955, 0.6625, -0.5618, -0.4955, 0.6625, -0.5618, -0.4955, 0.6625, -0.5618, -0.4955, 0.6625, -0.5618, -0.4955, 0.6625, -0.5618, -0.4955, 0.6625, -0.9813, 0.1832, 0.05969, -0.9813, 0.1832, 0.05968, -0.9813, 0.1832, 0.05968, -0.9813, 0.1832, 0.05968, -0.9813, 0.1832, 0.05968, -0.9813, 0.1832, 0.05968, -0.4195, 0.6787, -0.6028, -0.4195, 0.6787, -0.6028, -0.4195, 0.6787, -0.6028, -0.4195, 0.6787, -0.6028, -0.4195, 0.6787, -0.6028, -0.4195, 0.6787, -0.6028, 0.5618, 0.4955, -0.6625, 0.5618, 0.4955, -0.6625, 0.5618, 0.4955, -0.6625, 0.5618, 0.4955, -0.6625, 0.5618, 0.4955, -0.6625, 0.5618, 0.4955, -0.6625, 0.1743, 0.7119, 0.6803, 0.1743, 0.7119, 0.6803, 0.1743, 0.7119, 0.6803, 0.1743, 0.7119, 0.6803, 0.1743, 0.7119, 0.6803, 0.1743, 0.7119, 0.6803, 0.1743, 0.7119, 0.6803, 0.1743, 0.7119, 0.6803, 0.1743, 0.7119, 0.6803, 0.1743, 0.7119, 0.6803, 0.1743, 0.7119, 0.6803, 0.1743, 0.7119, 0.6803, -0.1743, -0.7119, -0.6803, -0.1743, -0.7119, -0.6803, -0.1743, -0.7119, -0.6803, -0.1743, -0.7119, -0.6803, -0.1743, -0.7119, -0.6803, -0.1743, -0.7119, -0.6803, -0.1743, -0.7119, -0.6803, -0.1743, -0.7119, -0.6803, -0.1743, -0.7119, -0.6803, -0.1743, -0.7119, -0.6803, -0.1743, -0.7119, -0.6803, -0.1743, -0.7119, -0.6803, 0.8909, 0.1803, -0.4169, 0.8909, 0.1803, -0.4169, 0.8087, -0.4977, 0.3136, 0.8909, 0.1803, -0.4169, 0.8087, -0.4977, 0.3136, 0.8087, -0.4977, 0.3136, 0.8087, -0.4977, 0.3136, 0.8087, -0.4977, 0.3136, -0.08218, -0.6779, 0.7305, 0.8087, -0.4977, 0.3136, -0.08218, -0.6779, 0.7305, -0.08218, -0.6779, 0.7305, -0.08222, -0.6779, 0.7305, -0.08222, -0.678, 0.7305, -0.8909, -0.1803, 0.417, -0.08221, -0.6779, 0.7305, -0.8909, -0.1802, 0.4169, -0.8909, -0.1803, 0.417, -0.8087, 0.4977, -0.3135, -0.8909, -0.1803, 0.417, -0.8087, 0.4976, -0.3136, -0.8909, -0.1803, 0.417, -0.8909, -0.1802, 0.4169, -0.8087, 0.4976, -0.3136, 0.0822, 0.6779, -0.7305, -0.8087, 0.4976, -0.3136, 0.0822, 0.6779, -0.7305, -0.8087, 0.4976, -0.3136, -0.8087, 0.4976, -0.3136, 0.0822, 0.6779, -0.7305, 0.8909, 0.1803, -0.4169, 0.0822, 0.6779, -0.7305, 0.8909, 0.1803, -0.4169, 0.0822, 0.6779, -0.7305, 0.0822, 0.6779, -0.7306, 0.8909, 0.1803, -0.4169, 0.8909, 0.1802, -0.4169, 0.8909, 0.1803, -0.417, 0.8087, -0.4976, 0.3136, 0.8909, 0.1803, -0.4169, 0.8087, -0.4976, 0.3136, 0.8087, -0.4977, 0.3136, 0.8087, -0.4977, 0.3136, 0.8087, -0.4977, 0.3136, -0.0822, -0.6779, 0.7305, 0.8087, -0.4977, 0.3136, -0.08219, -0.6779, 0.7305, -0.08218, -0.6779, 0.7305, -0.08219, -0.6779, 0.7305, -0.08218, -0.6779, 0.7305, -0.8908, -0.1803, 0.417, -0.08219, -0.6779, 0.7305, -0.8909, -0.1803, 0.417, -0.8908, -0.1803, 0.417, -0.8087, 0.4976, -0.3135, -0.8909, -0.1803, 0.417, -0.8087, 0.4977, -0.3136, -0.8909, -0.1803, 0.417, -0.8909, -0.1803, 0.417, -0.8087, 0.4977, -0.3136, 0.08219, 0.6779, -0.7305, -0.8088, 0.4976, -0.3135, 0.08219, 0.6779, -0.7305, -0.8088, 0.4976, -0.3135, -0.8087, 0.4977, -0.3136, 0.08219, 0.6779, -0.7305, 0.8909, 0.1802, -0.4169, 0.08219, 0.6779, -0.7305, 0.8908, 0.1803, -0.417, 0.08219, 0.6779, -0.7305, 0.08222, 0.678, -0.7304, 0.8908, 0.1803, -0.417, 0.7473, -0.1188, -0.6538, 0.6721, -0.7403, 0.01634, -0.1742, -0.7122, -0.68, 0.6721, -0.7403, 0.0163, -0.1449, -0.9056, 0.3986, -0.1741, -0.7122, -0.6801, -0.1449, -0.9056, 0.3986, -0.8865, -0.4493, 0.1108, -0.1743, -0.7121, -0.6801, -0.1742, -0.7121, -0.6801, -0.8865, -0.4493, 0.1108, -0.811, 0.172, -0.5592, -0.1742, -0.7122, -0.68, -0.811, 0.172, -0.5592, 0.005702, 0.3372, -0.9414, -0.1742, -0.7121, -0.6801, 0.005697, 0.3372, -0.9414, 0.7473, -0.1188, -0.6538, 0.8472, 0.5313, 0.008109, 0.8476, 0.5306, 0.008585, 0.7781, -0.04424, 0.6266, 0.8476, 0.5306, 0.008592, 0.7779, -0.04443, 0.6269, 0.7781, -0.04422, 0.6266, 0.7781, -0.0442, 0.6266, 0.7779, -0.04442, 0.6269, 0.02261, -0.1971, 0.9801, 0.7779, -0.04441, 0.6268, 0.02309, -0.1971, 0.9801, 0.0226, -0.1971, 0.9801, 0.02259, -0.1971, 0.9801, 0.02308, -0.1971, 0.9801, -0.6622, 0.2258, 0.7145, 0.02311, -0.1971, 0.9801, -0.6618, 0.2252, 0.7151, -0.6622, 0.2258, 0.7145, -0.5917, 0.8004, 0.09664, -0.6622, 0.2258, 0.7145, -0.5919, 0.8001, 0.09689, -0.6622, 0.2258, 0.7145, -0.6618, 0.2252, 0.7151, -0.5919, 0.8001, 0.09689, 0.1622, 0.9529, -0.2562, -0.5917, 0.8004, 0.0966, 0.1626, 0.9528, -0.2563, -0.5917, 0.8004, 0.0966, -0.5919, 0.8001, 0.09693, 0.1626, 0.9528, -0.2563, 0.8472, 0.5313, 0.008124, 0.1622, 0.9529, -0.2562, 0.8476, 0.5306, 0.008597, 0.1622, 0.9529, -0.2562, 0.1626, 0.9528, -0.2563, 0.8476, 0.5306, 0.008597])] * 3)])
me_20bed110_o = bpy.data.meshes.new('20bed110_o')
me_20bed110_o.from_pydata([(-3.869, 699.1, 865.1), (-321.3, 642.8, 837.2), (-97.59, 850.8, 730.4), (395.3, 3074.0, 2891.0), (240.3, 3059.0, 3167.0), (489.0, 2923.0, 3026.0)], [], [(0, 1, 2), (3, 4, 5)])
me_20bed110_o.polygons.foreach_set('use_smooth', [True] * 2)
_k = set([(0, 1), (0, 2), (1, 2), (3, 4), (3, 5), (4, 5)])
me_20bed110_o.attributes.new('sharp_edge', 'BOOLEAN', 'EDGE').data.foreach_set('value', [ (min(e.vertices), max(e.vertices)) in _k for e in me_20bed110_o.edges])
_uv = me_20bed110_o.uv_layers.new(name='UVMap')
_uv.uv.foreach_set('vector', [0.792, 0.82, 0.747, 0.82, 0.747, 0.865, 0.747, 0.865, 0.747, 0.82, 0.792, 0.82])
me_20bed110_o.materials.append(mat_002)
me_20bed110_o.use_remesh_preserve_volume = False
me_20bed110_o.use_remesh_preserve_attributes = False
me_20bed110_o.use_mirror_vertex_groups = False
me_20bed110_o.update()
me_20bed110_o.normals_split_custom_set([tuple(v) for v in zip(*[iter([0.1742, -0.5915, -0.7872, 0.1742, -0.5915, -0.7872, 0.1742, -0.5915, -0.7872, 0.6003, 0.7055, 0.3767, 0.6003, 0.7055, 0.3767, 0.6003, 0.7055, 0.3767])] * 3)])
me_20bf2380_o = bpy.data.meshes.new('20bf2380_o')
me_20bf2380_o.from_pydata([(1816.0, 2465.0, 1570.0), (1819.0, 2529.0, 1472.0), (1916.0, 2684.0, 1747.0), (1926.0, 2762.0, 1660.0), (1724.0, 2473.0, 1643.0), (1810.0, 2665.0, 1799.0), (1635.0, 2546.0, 1618.0), (1715.0, 2724.0, 1763.0), (1639.0, 2611.0, 1521.0), (1725.0, 2803.0, 1677.0), (1731.0, 2603.0, 1447.0), (1831.0, 2822.0, 1625.0), (1245.0, 1942.0, 1210.0), (1319.0, 2145.0, 1387.0), (1255.0, 2021.0, 1125.0), (1326.0, 2219.0, 1297.0), (1358.0, 2041.0, 1075.0), (1425.0, 2228.0, 1239.0), (1443.0, 1904.0, 1197.0), (1452.0, 1983.0, 1112.0), (1510.0, 2091.0, 1361.0), (1517.0, 2164.0, 1271.0), (1340.0, 1884.0, 1247.0), (1411.0, 2081.0, 1419.0), (1748.0, 2882.0, 1918.0), (1844.0, 2832.0, 1963.0), (1950.0, 2869.0, 1932.0), (1961.0, 2957.0, 1855.0), (1865.0, 3007.0, 1809.0), (1759.0, 2969.0, 1841.0), (1699.0, 2948.0, 2027.0), (1789.0, 2916.0, 2097.0), (1884.0, 2990.0, 2114.0), (1888.0, 3096.0, 2062.0), (1798.0, 3128.0, 1992.0), (1704.0, 3054.0, 1974.0), (1606.0, 2970.0, 2116.0), (1673.0, 2947.0, 2212.0), (1722.0, 3039.0, 2282.0), (1704.0, 3154.0, 2255.0), (1637.0, 3177.0, 2159.0), (1588.0, 3084.0, 2090.0), (1459.0, 2946.0, 2192.0), (1497.0, 2915.0, 2298.0), (1488.0, 2989.0, 2388.0), (1441.0, 3095.0, 2372.0), (1403.0, 3127.0, 2266.0), (1412.0, 3052.0, 2176.0), (1353.0, 2879.0, 2189.0), (1357.0, 2823.0, 2292.0), (1280.0, 2850.0, 2376.0), (1199.0, 2932.0, 2357.0), (1195.0, 2988.0, 2254.0), (1272.0, 2961.0, 2170.0), (1325.0, 2824.0, 2147.0), (1316.0, 2746.0, 2234.0), (1212.0, 2727.0, 2285.0), (1118.0, 2787.0, 2250.0), (1127.0, 2865.0, 2163.0), (1231.0, 2883.0, 2112.0), (1291.0, 1688.0, 1060.0), (1197.0, 1746.0, 1023.0), (1154.0, 1573.0, 858.1), (1248.0, 1512.0, 892.2), (1206.0, 1825.0, 937.8), (1163.0, 1650.0, 770.0), (1405.0, 1788.0, 926.0), (1395.0, 1709.0, 1011.0), (1350.0, 1528.0, 838.3), (1359.0, 1604.0, 750.3), (1310.0, 1847.0, 889.2), (1265.0, 1665.0, 716.1), (1465.0, 2430.0, 1438.0), (1465.0, 2367.0, 1536.0), (1637.0, 2343.0, 1388.0), (1637.0, 2280.0, 1486.0), (1550.0, 2292.0, 1560.0), (1552.0, 2418.0, 1364.0), (237.0, 1890.0, 1613.0), (155.9, 1874.0, 1651.0), (357.9, 2384.0, 2085.0), (276.7, 2368.0, 2122.0), (358.7, 1694.0, 1788.0), (479.6, 2187.0, 2259.0), (277.6, 1677.0, 1826.0), (398.5, 2171.0, 2297.0), (389.0, 1921.0, 1542.0), (307.9, 1905.0, 1580.0), (509.9, 2415.0, 2013.0), (428.8, 2398.0, 2051.0), (510.8, 1724.0, 1717.0), (631.6, 2218.0, 2188.0), (429.7, 1708.0, 1755.0), (550.5, 2202.0, 2226.0)], [], [(0, 1, 2), (1, 3, 2), (4, 0, 5), (0, 2, 5), (6, 4, 7), (4, 5, 7), (6, 7, 8), (7, 9, 8), (8, 9, 10), (9, 11, 10), (10, 11, 1), (11, 3, 1), (12, 13, 14), (13, 15, 14), (14, 15, 16), (15, 17, 16), (18, 19, 20), (19, 21, 20), (22, 18, 23), (18, 20, 23), (12, 22, 13), (22, 23, 13), (16, 17, 19), (17, 21, 19), (24, 7, 25), (7, 5, 25), (25, 5, 26), (5, 2, 26), (26, 2, 27), (2, 3, 27), (28, 27, 11), (27, 3, 11), (29, 28, 9), (28, 11, 9), (24, 29, 7), (29, 9, 7), (30, 24, 31), (24, 25, 31), (31, 25, 32), (25, 26, 32), (32, 26, 33), (26, 27, 33), (34, 33, 28), (33, 27, 28), (35, 34, 29), (34, 28, 29), (30, 35, 24), (35, 29, 24), (36, 30, 37), (30, 31, 37), (37, 31, 38), (31, 32, 38), (38, 32, 39), (32, 33, 39), (40, 39, 34), (39, 33, 34), (41, 40, 35), (40, 34, 35), (36, 41, 30), (41, 35, 30), (36, 37, 42), (37, 43, 42), (43, 37, 44), (37, 38, 44), (38, 39, 44), (39, 45, 44), (40, 46, 39), (46, 45, 39), (47, 46, 41), (46, 40, 41), (36, 42, 41), (42, 47, 41), (48, 42, 49), (42, 43, 49), (49, 43, 50), (43, 44, 50), (50, 44, 51), (44, 45, 51), (52, 51, 46), (51, 45, 46), (53, 52, 47), (52, 46, 47), (48, 53, 42), (53, 47, 42), (54, 48, 55), (48, 49, 55), (55, 49, 56), (49, 50, 56), (56, 50, 57), (50, 51, 57), (58, 57, 52), (57, 51, 52), (59, 58, 53), (58, 52, 53), (54, 59, 48), (59, 53, 48), (22, 12, 60), (12, 61, 60), (62, 63, 61), (63, 60, 61), (64, 61, 14), (61, 12, 14), (61, 64, 62), (64, 65, 62), (19, 18, 66), (18, 67, 66), (68, 69, 67), (69, 66, 67), (60, 63, 67), (63, 68, 67), (18, 22, 67), (22, 60, 67), (64, 70, 65), (70, 71, 65), (16, 70, 14), (70, 64, 14), (66, 70, 19), (70, 16, 19), (70, 66, 71), (66, 69, 71), (72, 15, 73), (15, 13, 73), (6, 8, 73), (8, 72, 73), (74, 75, 21), (75, 20, 21), (75, 74, 0), (74, 1, 0), (20, 75, 23), (75, 76, 23), (76, 75, 4), (75, 0, 4), (76, 73, 23), (73, 13, 23), (73, 76, 6), (76, 4, 6), (17, 15, 77), (15, 72, 77), (72, 8, 77), (8, 10, 77), (74, 21, 77), (21, 17, 77), (10, 1, 77), (1, 74, 77), (78, 79, 80), (79, 81, 80), (82, 83, 84), (83, 85, 84), (86, 87, 88), (87, 89, 88), (90, 91, 92), (91, 93, 92)])
me_20bf2380_o.polygons.foreach_set('use_smooth', [True] * 152)
_k = set([(0, 2), (0, 75), (1, 3), (1, 74), (2, 26), (3, 27), (4, 5), (4, 76), (5, 25), (6, 7), (6, 73), (7, 24), (8, 9), (8, 72), (9, 29), (10, 11), (10, 77), (11, 28), (12, 13), (12, 61), (13, 73), (14, 15), (14, 64), (15, 72), (16, 17), (16, 70), (17, 77), (18, 20), (18, 67), (19, 21), (19, 66), (20, 75), (21, 74), (22, 23), (22, 60), (23, 76), (24, 30), (25, 31), (26, 32), (27, 33), (28, 34), (29, 35), (30, 36), (31, 37), (32, 38), (33, 39), (34, 40), (35, 41), (36, 42), (37, 43), (38, 44), (39, 45), (40, 46), (41, 47), (42, 48), (43, 49), (44, 50), (45, 51), (46, 52), (47, 53), (48, 54), (49, 55), (50, 56), (51, 57), (52, 58), (53, 59), (54, 55), (54, 59), (55, 56), (56, 57), (57, 58), (58, 59), (60, 63), (61, 62), (62, 63), (62, 65), (63, 68), (64, 65), (65, 71), (66, 69), (67, 68), (68, 69), (69, 71), (70, 71), (78, 79), (78, 80), (79, 81), (80, 81), (82, 83), (82, 84), (83, 85), (84, 85), (86, 87), (86, 88), (87, 89), (88, 89), (90, 91), (90, 92), (91, 93), (92, 93)])
me_20bf2380_o.attributes.new('sharp_edge', 'BOOLEAN', 'EDGE').data.foreach_set('value', [ (min(e.vertices), max(e.vertices)) in _k for e in me_20bf2380_o.edges])
_uv = me_20bf2380_o.uv_layers.new(name='UVMap')
_uv.uv.foreach_set('vector', [0.4127, 0.0095, 0.4184, 0.0095, 0.4127, 0.3045, 0.4184, 0.0095, 0.4184, 0.3045, 0.4127, 0.3045, 0.4014, 0.0095, 0.4127, 0.0095, 0.4014, 0.3045, 0.4127, 0.0095, 0.4127, 0.3045, 0.4014, 0.3045, 0.3958, 0.0095, 0.4014, 0.0095, 0.3958, 0.3045, 0.4014, 0.0095, 0.4014, 0.3045, 0.3958, 0.3045, 0.3958, 0.0095, 0.3958, 0.3045, 0.4014, 0.0095, 0.3958, 0.3045, 0.4014, 0.3045, 0.4014, 0.0095, 0.4014, 0.0095, 0.4014, 0.3045, 0.4127, 0.0095, 0.4014, 0.3045, 0.4127, 0.3045, 0.4127, 0.0095, 0.4127, 0.0095, 0.4127, 0.3045, 0.4184, 0.0095, 0.4127, 0.3045, 0.4184, 0.3045, 0.4184, 0.0095, 0.3958, 0.3045, 0.3958, 0.0095, 0.4014, 0.3045, 0.3958, 0.0095, 0.4014, 0.0095, 0.4014, 0.3045, 0.4014, 0.3045, 0.4014, 0.0095, 0.4127, 0.3045, 0.4014, 0.0095, 0.4127, 0.0095, 0.4127, 0.3045, 0.4127, 0.3045, 0.4184, 0.3045, 0.4127, 0.0095, 0.4184, 0.3045, 0.4184, 0.0095, 0.4127, 0.0095, 0.4014, 0.3045, 0.4127, 0.3045, 0.4014, 0.0095, 0.4127, 0.3045, 0.4127, 0.0095, 0.4014, 0.0095, 0.3958, 0.3045, 0.4014, 0.3045, 0.3958, 0.0095, 0.4014, 0.3045, 0.4014, 0.0095, 0.3958, 0.0095, 0.4127, 0.3045, 0.4127, 0.0095, 0.4184, 0.3045, 0.4127, 0.0095, 0.4184, 0.0095, 0.4184, 0.3045, 0.3958, 0.0095, 0.3958, 0.3045, 0.4014, 0.0095, 0.3958, 0.3045, 0.4014, 0.3045, 0.4014, 0.0095, 0.4014, 0.0095, 0.4014, 0.3045, 0.4127, 0.0095, 0.4014, 0.3045, 0.4127, 0.3045, 0.4127, 0.0095, 0.4127, 0.0095, 0.4127, 0.3045, 0.4184, 0.0095, 0.4127, 0.3045, 0.4184, 0.3045, 0.4184, 0.0095, 0.4127, 0.0095, 0.4184, 0.0095, 0.4127, 0.3045, 0.4184, 0.0095, 0.4184, 0.3045, 0.4127, 0.3045, 0.4014, 0.0095, 0.4127, 0.0095, 0.4014, 0.3045, 0.4127, 0.0095, 0.4127, 0.3045, 0.4014, 0.3045, 0.3958, 0.0095, 0.4014, 0.0095, 0.3958, 0.3045, 0.4014, 0.0095, 0.4014, 0.3045, 0.3958, 0.3045, 0.3958, 0.3045, 0.3958, 0.0095, 0.4014, 0.3045, 0.3958, 0.0095, 0.4014, 0.0095, 0.4014, 0.3045, 0.4014, 0.3045, 0.4014, 0.0095, 0.4127, 0.3045, 0.4014, 0.0095, 0.4127, 0.0095, 0.4127, 0.3045, 0.4127, 0.3045, 0.4127, 0.0095, 0.4184, 0.3045, 0.4127, 0.0095, 0.4184, 0.0095, 0.4184, 0.3045, 0.4127, 0.3045, 0.4184, 0.3045, 0.4127, 0.0095, 0.4184, 0.3045, 0.4184, 0.0095, 0.4127, 0.0095, 0.4014, 0.3045, 0.4127, 0.3045, 0.4014, 0.0095, 0.4127, 0.3045, 0.4127, 0.0095, 0.4014, 0.0095, 0.3958, 0.3045, 0.4014, 0.3045, 0.3958, 0.0095, 0.4014, 0.3045, 0.4014, 0.0095, 0.3958, 0.0095, 0.3958, 0.0095, 0.3958, 0.3045, 0.4014, 0.0095, 0.3958, 0.3045, 0.4014, 0.3045, 0.4014, 0.0095, 0.4014, 0.0095, 0.4014, 0.3045, 0.4127, 0.0095, 0.4014, 0.3045, 0.4127, 0.3045, 0.4127, 0.0095, 0.4127, 0.0095, 0.4127, 0.3045, 0.4184, 0.0095, 0.4127, 0.3045, 0.4184, 0.3045, 0.4184, 0.0095, 0.4127, 0.0095, 0.4184, 0.0095, 0.4127, 0.3045, 0.4184, 0.0095, 0.4184, 0.3045, 0.4127, 0.3045, 0.4014, 0.0095, 0.4127, 0.0095, 0.4014, 0.3045, 0.4127, 0.0095, 0.4127, 0.3045, 0.4014, 0.3045, 0.3958, 0.0095, 0.4014, 0.0095, 0.3958, 0.3045, 0.4014, 0.0095, 0.4014, 0.3045, 0.3958, 0.3045, 0.3958, 0.0095, 0.4014, 0.0095, 0.3958, 0.3045, 0.4014, 0.0095, 0.4014, 0.3045, 0.3958, 0.3045, 0.4014, 0.3045, 0.4014, 0.0095, 0.4127, 0.3045, 0.4014, 0.0095, 0.4127, 0.0095, 0.4127, 0.3045, 0.4127, 0.0095, 0.4184, 0.0095, 0.4127, 0.3045, 0.4184, 0.0095, 0.4184, 0.3045, 0.4127, 0.3045, 0.4127, 0.0095, 0.4127, 0.3045, 0.4184, 0.0095, 0.4127, 0.3045, 0.4184, 0.3045, 0.4184, 0.0095, 0.4014, 0.3045, 0.4127, 0.3045, 0.4014, 0.0095, 0.4127, 0.3045, 0.4127, 0.0095, 0.4014, 0.0095, 0.3958, 0.0095, 0.3958, 0.3045, 0.4014, 0.0095, 0.3958, 0.3045, 0.4014, 0.3045, 0.4014, 0.0095, 0.3958, 0.0095, 0.3958, 0.3045, 0.4014, 0.0095, 0.3958, 0.3045, 0.4014, 0.3045, 0.4014, 0.0095, 0.4014, 0.0095, 0.4014, 0.3045, 0.4127, 0.0095, 0.4014, 0.3045, 0.4127, 0.3045, 0.4127, 0.0095, 0.4127, 0.0095, 0.4127, 0.3045, 0.4184, 0.0095, 0.4127, 0.3045, 0.4184, 0.3045, 0.4184, 0.0095, 0.4127, 0.0095, 0.4184, 0.0095, 0.4127, 0.3045, 0.4184, 0.0095, 0.4184, 0.3045, 0.4127, 0.3045, 0.4014, 0.0095, 0.4127, 0.0095, 0.4014, 0.3045, 0.4127, 0.0095, 0.4127, 0.3045, 0.4014, 0.3045, 0.3958, 0.0095, 0.4014, 0.0095, 0.3958, 0.3045, 0.4014, 0.0095, 0.4014, 0.3045, 0.3958, 0.3045, 0.3958, 0.3045, 0.3958, 0.0095, 0.4014, 0.3045, 0.3958, 0.0095, 0.4014, 0.0095, 0.4014, 0.3045, 0.4014, 0.3045, 0.4014, 0.0095, 0.4127, 0.3045, 0.4014, 0.0095, 0.4127, 0.0095, 0.4127, 0.3045, 0.4127, 0.3045, 0.4127, 0.0095, 0.4184, 0.3045, 0.4127, 0.0095, 0.4184, 0.0095, 0.4184, 0.3045, 0.4127, 0.3045, 0.4184, 0.3045, 0.4127, 0.0095, 0.4184, 0.3045, 0.4184, 0.0095, 0.4127, 0.0095, 0.4014, 0.3045, 0.4127, 0.3045, 0.4014, 0.0095, 0.4127, 0.3045, 0.4127, 0.0095, 0.4014, 0.0095, 0.3958, 0.3045, 0.4014, 0.3045, 0.3958, 0.0095, 0.4014, 0.3045, 0.4014, 0.0095, 0.3958, 0.0095, 0.4014, 0.3045, 0.3958, 0.3045, 0.4014, 0.0095, 0.3958, 0.3045, 0.3958, 0.0095, 0.4014, 0.0095, 0.3958, 0.3045, 0.4014, 0.3045, 0.3958, 0.0095, 0.4014, 0.3045, 0.4014, 0.0095, 0.3958, 0.0095, 0.4014, 0.0095, 0.3958, 0.0095, 0.4014, 0.3045, 0.3958, 0.0095, 0.3958, 0.3045, 0.4014, 0.3045, 0.3958, 0.0095, 0.4014, 0.0095, 0.3958, 0.3045, 0.4014, 0.0095, 0.4014, 0.3045, 0.3958, 0.3045, 0.4184, 0.3045, 0.4127, 0.3045, 0.4184, 0.0095, 0.4127, 0.3045, 0.4127, 0.0095, 0.4184, 0.0095, 0.4127, 0.3045, 0.4184, 0.3045, 0.4127, 0.0095, 0.4184, 0.3045, 0.4184, 0.0095, 0.4127, 0.0095, 0.4014, 0.0095, 0.4014, 0.3045, 0.4127, 0.0095, 0.4014, 0.3045, 0.4127, 0.3045, 0.4127, 0.0095, 0.4127, 0.3045, 0.4014, 0.3045, 0.4127, 0.0095, 0.4014, 0.3045, 0.4014, 0.0095, 0.4127, 0.0095, 0.4014, 0.0095, 0.4127, 0.0095, 0.4014, 0.3045, 0.4127, 0.0095, 0.4127, 0.3045, 0.4014, 0.3045, 0.4127, 0.3045, 0.4127, 0.0095, 0.4014, 0.3045, 0.4127, 0.0095, 0.4014, 0.0095, 0.4014, 0.3045, 0.4184, 0.0095, 0.4127, 0.0095, 0.4184, 0.3045, 0.4127, 0.0095, 0.4127, 0.3045, 0.4184, 0.3045, 0.4127, 0.0095, 0.4184, 0.0095, 0.4127, 0.3045, 0.4184, 0.0095, 0.4184, 0.3045, 0.4127, 0.3045, 0.4014, 0.3045, 0.4014, 0.0095, 0.3958, 0.3045, 0.4014, 0.0095, 0.3958, 0.0095, 0.3958, 0.3045, 0.3958, 0.0095, 0.4014, 0.0095, 0.3958, 0.3045, 0.4014, 0.0095, 0.4014, 0.3045, 0.3958, 0.3045, 0.4184, 0.3045, 0.4127, 0.3045, 0.4184, 0.0095, 0.4127, 0.3045, 0.4127, 0.0095, 0.4184, 0.0095, 0.4127, 0.3045, 0.4184, 0.3045, 0.4127, 0.0095, 0.4184, 0.3045, 0.4184, 0.0095, 0.4127, 0.0095, 0.4127, 0.0095, 0.4127, 0.3045, 0.4014, 0.0095, 0.4127, 0.3045, 0.4014, 0.3045, 0.4014, 0.0095, 0.4014, 0.3045, 0.4127, 0.3045, 0.4014, 0.0095, 0.4127, 0.3045, 0.4127, 0.0095, 0.4014, 0.0095, 0.4014, 0.3045, 0.3958, 0.3045, 0.4014, 0.0095, 0.3958, 0.3045, 0.3958, 0.0095, 0.4014, 0.0095, 0.3958, 0.3045, 0.4014, 0.3045, 0.3958, 0.0095, 0.4014, 0.3045, 0.4014, 0.0095, 0.3958, 0.0095, 0.4127, 0.0095, 0.4014, 0.0095, 0.4127, 0.3045, 0.4014, 0.0095, 0.4014, 0.3045, 0.4127, 0.3045, 0.4014, 0.3045, 0.4014, 0.0095, 0.4127, 0.3045, 0.4014, 0.0095, 0.4127, 0.0095, 0.4127, 0.3045, 0.4184, 0.3045, 0.4184, 0.0095, 0.4127, 0.3045, 0.4184, 0.0095, 0.4127, 0.0095, 0.4127, 0.3045, 0.4127, 0.0095, 0.4184, 0.0095, 0.4127, 0.3045, 0.4184, 0.0095, 0.4184, 0.3045, 0.4127, 0.3045, 0.9681, 0.4329, 0.9556, 0.4329, 0.9681, 0.5951, 0.9556, 0.4329, 0.9556, 0.5951, 0.9681, 0.5951, 0.9681, 0.4329, 0.9681, 0.5951, 0.9556, 0.4329, 0.9681, 0.5951, 0.9556, 0.5951, 0.9556, 0.4329, 0.9681, 0.4329, 0.9556, 0.4329, 0.9681, 0.5951, 0.9556, 0.4329, 0.9556, 0.5951, 0.9681, 0.5951, 0.9681, 0.4329, 0.9681, 0.5951, 0.9556, 0.4329, 0.9681, 0.5951, 0.9556, 0.5951, 0.9556, 0.4329])
me_20bf2380_o.materials.append(mat_material__472_001)
me_20bf2380_o.use_remesh_preserve_volume = False
me_20bf2380_o.use_remesh_preserve_attributes = False
me_20bf2380_o.use_mirror_vertex_groups = False
me_20bf2380_o.update()
me_20bf2380_o.normals_split_custom_set([tuple(v) for v in zip(*[iter([0.7608, -0.6324, 0.146, 0.7521, -0.1128, -0.6493, 0.8172, -0.5086, 0.2712, 0.7521, -0.1128, -0.6493, 0.8779, 0.1343, -0.4597, 0.8172, -0.5086, 0.2712, 0.04082, -0.5614, 0.8266, 0.7607, -0.6324, 0.146, -0.04318, -0.66, 0.7501, 0.7607, -0.6324, 0.146, 0.8172, -0.5086, 0.2712, -0.04318, -0.66, 0.7501, -0.7526, 0.112, 0.6489, 0.04081, -0.5614, 0.8265, -0.8756, -0.1271, 0.4661, 0.04081, -0.5614, 0.8265, -0.04317, -0.66, 0.75, -0.8756, -0.1271, 0.4661, -0.7526, 0.112, 0.6489, -0.8755, -0.1271, 0.4661, -0.7117, 0.655, -0.2541, -0.8755, -0.1271, 0.4661, -0.7831, 0.5373, -0.3133, -0.7117, 0.655, -0.2541, -0.7117, 0.655, -0.2541, -0.7831, 0.5373, -0.3133, 0.05921, 0.5041, -0.8616, -0.7831, 0.5373, -0.3133, 0.1029, 0.6472, -0.7553, 0.05921, 0.5041, -0.8616, 0.05918, 0.5041, -0.8616, 0.1029, 0.6472, -0.7553, 0.7521, -0.1128, -0.6493, 0.1029, 0.6472, -0.7553, 0.8779, 0.1343, -0.4597, 0.7521, -0.1128, -0.6493, -0.8809, -0.144, 0.4509, -0.8285, -0.01487, 0.5598, -0.8116, 0.5094, -0.286, -0.8285, -0.01487, 0.5598, -0.7952, 0.5695, -0.2083, -0.8116, 0.5094, -0.286, -0.8116, 0.5094, -0.286, -0.7952, 0.5695, -0.2083, 0.06558, 0.663, -0.7458, -0.7952, 0.5695, -0.2083, 0.0174, 0.6054, -0.7957, 0.06558, 0.663, -0.7458, 0.7971, -0.5208, 0.3056, 0.8811, 0.1446, -0.4503, 0.7584, -0.5936, 0.2692, 0.8811, 0.1446, -0.4503, 0.824, 0.006224, -0.5665, 0.7584, -0.5936, 0.2692, -0.09139, -0.6561, 0.7491, 0.7971, -0.5207, 0.3056, -0.08582, -0.5784, 0.8112, 0.7971, -0.5207, 0.3056, 0.7584, -0.5936, 0.2692, -0.08582, -0.5784, 0.8112, -0.8809, -0.144, 0.4509, -0.09139, -0.6561, 0.7491, -0.8285, -0.0149, 0.5598, -0.09139, -0.6561, 0.7491, -0.08582, -0.5784, 0.8112, -0.8285, -0.0149, 0.5598, 0.06561, 0.663, -0.7458, 0.01741, 0.6054, -0.7958, 0.8811, 0.1446, -0.4503, 0.01741, 0.6054, -0.7958, 0.8241, 0.006202, -0.5664, 0.8811, 0.1446, -0.4503, -0.9013, -0.3908, 0.1871, -0.8756, -0.1271, 0.4661, -0.0118, -0.7749, 0.6319, -0.8756, -0.1271, 0.4661, -0.04317, -0.66, 0.75, -0.0118, -0.7749, 0.6319, -0.01181, -0.7749, 0.6319, -0.04318, -0.66, 0.7501, 0.8483, -0.3606, 0.3878, -0.04318, -0.66, 0.7501, 0.8172, -0.5086, 0.2712, 0.8483, -0.3606, 0.3878, 0.8483, -0.3606, 0.3878, 0.8172, -0.5086, 0.2712, 0.9049, 0.3656, -0.2181, 0.8172, -0.5086, 0.2712, 0.8779, 0.1343, -0.4597, 0.9049, 0.3656, -0.2181, 0.1484, 0.7719, -0.6181, 0.9049, 0.3656, -0.2181, 0.1029, 0.6472, -0.7553, 0.9049, 0.3656, -0.2181, 0.8779, 0.1343, -0.4597, 0.1029, 0.6472, -0.7553, -0.7684, 0.4494, -0.4555, 0.1484, 0.772, -0.6181, -0.7831, 0.5373, -0.3133, 0.1484, 0.772, -0.6181, 0.1029, 0.6472, -0.7553, -0.7831, 0.5373, -0.3133, -0.9013, -0.3908, 0.1871, -0.7684, 0.4494, -0.4556, -0.8755, -0.1271, 0.4661, -0.7684, 0.4494, -0.4556, -0.7831, 0.5373, -0.3133, -0.8755, -0.1271, 0.4661, -0.7189, -0.6539, -0.236, -0.9013, -0.3908, 0.1871, 0.05957, -0.8905, 0.4511, -0.9013, -0.3908, 0.1871, -0.0118, -0.7749, 0.6319, 0.05957, -0.8905, 0.4511, 0.05961, -0.8905, 0.4511, -0.01181, -0.7749, 0.6319, 0.7656, -0.2214, 0.604, -0.01181, -0.7749, 0.6319, 0.8483, -0.3606, 0.3878, 0.7656, -0.2214, 0.604, 0.7656, -0.2214, 0.604, 0.8483, -0.3606, 0.3878, 0.761, 0.625, 0.1742, 0.8483, -0.3606, 0.3878, 0.9049, 0.3656, -0.2181, 0.761, 0.625, 0.1742, 0.06471, 0.9128, -0.4033, 0.7609, 0.625, 0.1742, 0.1484, 0.7719, -0.6181, 0.7609, 0.625, 0.1742, 0.9049, 0.3656, -0.2181, 0.1484, 0.7719, -0.6181, -0.6965, 0.333, -0.6355, 0.0647, 0.9128, -0.4033, -0.7684, 0.4494, -0.4555, 0.0647, 0.9128, -0.4033, 0.1484, 0.772, -0.6181, -0.7684, 0.4494, -0.4555, -0.7188, -0.6539, -0.236, -0.6965, 0.333, -0.6356, -0.9013, -0.3908, 0.1871, -0.6965, 0.333, -0.6356, -0.7684, 0.4494, -0.4556, -0.9013, -0.3908, 0.1871, -0.4016, -0.7343, -0.5473, -0.7189, -0.6539, -0.236, 0.205, -0.9296, 0.3063, -0.7189, -0.6539, -0.236, 0.05957, -0.8905, 0.4511, 0.205, -0.9296, 0.3063, 0.205, -0.9296, 0.3063, 0.05961, -0.8905, 0.4511, 0.5678, -0.1675, 0.806, 0.05961, -0.8905, 0.4511, 0.7656, -0.2214, 0.604, 0.5678, -0.1675, 0.806, 0.5678, -0.1675, 0.806, 0.7656, -0.2214, 0.604, 0.3949, 0.7344, 0.552, 0.7656, -0.2214, 0.604, 0.761, 0.625, 0.1742, 0.3949, 0.7344, 0.552, -0.135, 0.9696, -0.2041, 0.3949, 0.7344, 0.552, 0.06471, 0.9128, -0.4033, 0.3949, 0.7344, 0.552, 0.7609, 0.625, 0.1742, 0.06471, 0.9128, -0.4033, -0.5514, 0.2942, -0.7806, -0.135, 0.9696, -0.2041, -0.6965, 0.333, -0.6355, -0.135, 0.9696, -0.2041, 0.0647, 0.9128, -0.4033, -0.6965, 0.333, -0.6355, -0.4016, -0.7343, -0.5473, -0.5514, 0.2942, -0.7806, -0.7188, -0.6539, -0.236, -0.5514, 0.2942, -0.7806, -0.6965, 0.333, -0.6356, -0.7188, -0.6539, -0.236, -0.4016, -0.7343, -0.5473, 0.205, -0.9296, 0.3063, 0.07568, -0.6356, -0.7683, 0.205, -0.9296, 0.3063, 0.4153, -0.8816, 0.2245, 0.07568, -0.6356, -0.7683, 0.4153, -0.8816, 0.2245, 0.205, -0.9296, 0.3063, 0.2798, -0.2127, 0.9362, 0.205, -0.9296, 0.3063, 0.5678, -0.1675, 0.806, 0.2798, -0.2127, 0.9362, 0.5678, -0.1675, 0.806, 0.3949, 0.7344, 0.552, 0.2798, -0.2127, 0.9362, 0.3949, 0.7344, 0.552, -0.1129, 0.6199, 0.7765, 0.2798, -0.2127, 0.9362, -0.135, 0.9696, -0.2041, -0.4132, 0.9087, -0.05973, 0.3949, 0.7344, 0.552, -0.4132, 0.9087, -0.05973, -0.1129, 0.6199, 0.7765, 0.3949, 0.7344, 0.552, -0.3464, 0.3508, -0.87, -0.4132, 0.9087, -0.05971, -0.5514, 0.2942, -0.7806, -0.4132, 0.9087, -0.05971, -0.135, 0.9696, -0.2041, -0.5514, 0.2942, -0.7806, -0.4016, -0.7343, -0.5473, 0.0757, -0.6356, -0.7683, -0.5514, 0.2942, -0.7806, 0.0757, -0.6356, -0.7683, -0.3464, 0.3508, -0.87, -0.5514, 0.2942, -0.7806, 0.6173, -0.2735, -0.7376, 0.07568, -0.6356, -0.7683, 0.6365, -0.7277, 0.2556, 0.07568, -0.6356, -0.7683, 0.4153, -0.8816, 0.2245, 0.6365, -0.7277, 0.2556, 0.6365, -0.7277, 0.2556, 0.4153, -0.8816, 0.2245, -0.01179, -0.4011, 0.916, 0.4153, -0.8816, 0.2245, 0.2798, -0.2127, 0.9362, -0.01179, -0.4011, 0.916, -0.01178, -0.4011, 0.916, 0.2798, -0.2127, 0.9362, -0.628, 0.2625, 0.7326, 0.2798, -0.2127, 0.9362, -0.1129, 0.6199, 0.7765, -0.628, 0.2625, 0.7326, -0.6993, 0.7112, -0.07199, -0.628, 0.2625, 0.7326, -0.4132, 0.9087, -0.05973, -0.628, 0.2625, 0.7326, -0.1129, 0.6199, 0.7765, -0.4132, 0.9087, -0.05973, -0.1312, 0.5143, -0.8475, -0.6993, 0.7112, -0.072, -0.3464, 0.3508, -0.87, -0.6993, 0.7112, -0.072, -0.4132, 0.9087, -0.05971, -0.3464, 0.3508, -0.87, 0.6173, -0.2735, -0.7376, -0.1312, 0.5143, -0.8475, 0.0757, -0.6356, -0.7683, -0.1312, 0.5143, -0.8475, -0.3464, 0.3508, -0.87, 0.0757, -0.6356, -0.7683, 0.823, 0.004187, -0.568, 0.6173, -0.2735, -0.7376, 0.745, -0.6066, 0.2776, 0.6173, -0.2735, -0.7376, 0.6365, -0.7277, 0.2556, 0.745, -0.6066, 0.2776, 0.745, -0.6066, 0.2776, 0.6365, -0.7277, 0.2556, -0.1122, -0.5495, 0.8279, 0.6365, -0.7277, 0.2556, -0.01179, -0.4011, 0.916, -0.1122, -0.5495, 0.8279, -0.1122, -0.5496, 0.8279, -0.01178, -0.4011, 0.916, -0.8103, 0.01948, 0.5857, -0.01178, -0.4011, 0.916, -0.628, 0.2625, 0.7326, -0.8103, 0.01948, 0.5857, -0.8043, 0.5703, -0.1668, -0.8103, 0.01951, 0.5857, -0.6993, 0.7112, -0.07199, -0.8103, 0.01951, 0.5857, -0.628, 0.2625, 0.7326, -0.6993, 0.7112, -0.07199, -0.003001, 0.6036, -0.7973, -0.8043, 0.5703, -0.1668, -0.1312, 0.5143, -0.8475, -0.8043, 0.5703, -0.1668, -0.6993, 0.7112, -0.072, -0.1312, 0.5143, -0.8475, 0.823, 0.004178, -0.568, -0.002983, 0.6036, -0.7973, 0.6173, -0.2735, -0.7376, -0.002983, 0.6036, -0.7973, -0.1312, 0.5143, -0.8475, 0.6173, -0.2735, -0.7376, -0.09139, -0.6561, 0.7491, -0.8809, -0.144, 0.4509, -0.08291, -0.677, 0.7313, -0.8809, -0.144, 0.4509, -0.8905, -0.1789, 0.4184, -0.08291, -0.677, 0.7313, -0.8905, -0.1788, 0.4184, -0.06551, -0.6802, 0.7301, -0.8905, -0.1789, 0.4184, -0.06551, -0.6802, 0.7301, -0.08291, -0.677, 0.7313, -0.8905, -0.1789, 0.4184, -0.809, 0.4979, -0.3124, -0.8905, -0.1789, 0.4184, -0.8116, 0.5094, -0.286, -0.8905, -0.1789, 0.4184, -0.8809, -0.144, 0.4509, -0.8116, 0.5094, -0.286, -0.8905, -0.1789, 0.4184, -0.809, 0.4979, -0.3124, -0.8905, -0.1788, 0.4184, -0.809, 0.4979, -0.3124, -0.799, 0.5066, -0.3241, -0.8905, -0.1788, 0.4184, 0.8811, 0.1446, -0.4503, 0.7971, -0.5208, 0.3056, 0.8906, 0.1793, -0.418, 0.7971, -0.5208, 0.3056, 0.8091, -0.4977, 0.3125, 0.8906, 0.1793, -0.418, 0.819, -0.4889, 0.3005, 0.8906, 0.1792, -0.418, 0.8091, -0.4977, 0.3125, 0.8906, 0.1792, -0.418, 0.8906, 0.1793, -0.418, 0.8091, -0.4977, 0.3125, -0.08289, -0.677, 0.7313, -0.06547, -0.6802, 0.7301, 0.8091, -0.4977, 0.3125, -0.06547, -0.6802, 0.7301, 0.819, -0.4889, 0.3005, 0.8091, -0.4977, 0.3125, 0.7971, -0.5207, 0.3056, -0.09139, -0.6561, 0.7491, 0.8091, -0.4977, 0.3125, -0.09139, -0.6561, 0.7491, -0.08289, -0.677, 0.7313, 0.8091, -0.4977, 0.3125, -0.809, 0.4979, -0.3124, 0.08298, 0.6772, -0.7311, -0.799, 0.5066, -0.3241, 0.08298, 0.6772, -0.7311, 0.1005, 0.6738, -0.732, -0.799, 0.5066, -0.3241, 0.06558, 0.663, -0.7458, 0.08298, 0.6772, -0.7311, -0.8116, 0.5094, -0.286, 0.08298, 0.6772, -0.7311, -0.809, 0.4979, -0.3124, -0.8116, 0.5094, -0.286, 0.8906, 0.1793, -0.418, 0.08299, 0.6772, -0.7311, 0.8811, 0.1446, -0.4503, 0.08299, 0.6772, -0.7311, 0.06561, 0.663, -0.7458, 0.8811, 0.1446, -0.4503, 0.08299, 0.6772, -0.7311, 0.8906, 0.1793, -0.418, 0.1005, 0.6738, -0.732, 0.8906, 0.1793, -0.418, 0.8906, 0.1792, -0.418, 0.1005, 0.6738, -0.732, -0.729, 0.6698, -0.141, -0.7952, 0.5695, -0.2083, -0.7064, 0.1735, 0.6862, -0.7952, 0.5695, -0.2083, -0.8285, -0.01487, 0.5598, -0.7064, 0.1735, 0.6862, -0.7526, 0.112, 0.6489, -0.7117, 0.655, -0.2541, -0.7064, 0.1735, 0.6862, -0.7117, 0.655, -0.2541, -0.729, 0.6698, -0.141, -0.7064, 0.1735, 0.6862, 0.6945, -0.1886, -0.6943, 0.7019, -0.683, 0.2022, 0.824, 0.006224, -0.5665, 0.7019, -0.683, 0.2022, 0.7584, -0.5936, 0.2692, 0.824, 0.006224, -0.5665, 0.7019, -0.683, 0.2022, 0.6945, -0.1886, -0.6943, 0.7608, -0.6324, 0.146, 0.6945, -0.1886, -0.6943, 0.7521, -0.1128, -0.6493, 0.7608, -0.6324, 0.146, 0.7584, -0.5936, 0.2692, 0.7019, -0.6829, 0.2022, -0.08582, -0.5784, 0.8112, 0.7019, -0.6829, 0.2022, -0.0198, -0.4786, 0.8778, -0.08582, -0.5784, 0.8112, -0.0198, -0.4786, 0.8778, 0.7019, -0.6829, 0.2022, 0.04082, -0.5614, 0.8266, 0.7019, -0.6829, 0.2022, 0.7607, -0.6324, 0.146, 0.04082, -0.5614, 0.8266, -0.0198, -0.4786, 0.8778, -0.7064, 0.1735, 0.6862, -0.08582, -0.5784, 0.8112, -0.7064, 0.1735, 0.6862, -0.8285, -0.0149, 0.5598, -0.08582, -0.5784, 0.8112, -0.7064, 0.1735, 0.6862, -0.0198, -0.4786, 0.8778, -0.7526, 0.112, 0.6489, -0.0198, -0.4786, 0.8778, 0.04081, -0.5614, 0.8265, -0.7526, 0.112, 0.6489, 0.0174, 0.6054, -0.7957, -0.7952, 0.5695, -0.2083, -0.0373, 0.5111, -0.8587, -0.7952, 0.5695, -0.2083, -0.729, 0.6698, -0.141, -0.0373, 0.5111, -0.8587, -0.729, 0.6698, -0.141, -0.7117, 0.655, -0.2541, -0.0373, 0.5111, -0.8587, -0.7117, 0.655, -0.2541, 0.05921, 0.5041, -0.8616, -0.0373, 0.5111, -0.8587, 0.6946, -0.1886, -0.6942, 0.8241, 0.006202, -0.5664, -0.03728, 0.5111, -0.8587, 0.8241, 0.006202, -0.5664, 0.01741, 0.6054, -0.7958, -0.03728, 0.5111, -0.8587, 0.05918, 0.5041, -0.8616, 0.7521, -0.1128, -0.6493, -0.03728, 0.5111, -0.8587, 0.7521, -0.1128, -0.6493, 0.6946, -0.1886, -0.6942, -0.03728, 0.5111, -0.8587, -0.4195, 0.6787, -0.6028, -0.4195, 0.6787, -0.6028, -0.4195, 0.6787, -0.6028, -0.4195, 0.6787, -0.6028, -0.4195, 0.6787, -0.6028, -0.4195, 0.6787, -0.6028, 0.4195, -0.6787, 0.6028, 0.4195, -0.6787, 0.6028, 0.4195, -0.6787, 0.6028, 0.4195, -0.6787, 0.6028, 0.4195, -0.6787, 0.6028, 0.4195, -0.6787, 0.6028, -0.4195, 0.6787, -0.6028, -0.4195, 0.6787, -0.6028, -0.4195, 0.6787, -0.6028, -0.4195, 0.6787, -0.6028, -0.4195, 0.6787, -0.6028, -0.4195, 0.6787, -0.6028, 0.4195, -0.6787, 0.6028, 0.4195, -0.6787, 0.6028, 0.4195, -0.6787, 0.6028, 0.4195, -0.6787, 0.6028, 0.4195, -0.6787, 0.6028, 0.4195, -0.6787, 0.6028])] * 3)])
me_20c5ae08_o = bpy.data.meshes.new('20c5ae08_o')
me_20c5ae08_o.from_pydata([(120.0, 2709.0, 2671.0), (-87.77, 2669.0, 2956.0), (395.2, 3074.0, 2891.0), (240.2, 3059.0, 3167.0), (-67.02, 2328.0, 2372.0), (-331.4, 2215.0, 2614.0), (-216.7, 1718.0, 1789.0), (-493.9, 1552.0, 1981.0), (-207.7, 1265.0, 1273.0), (-480.2, 1058.0, 1415.0), (-97.65, 850.6, 730.2), (-321.4, 642.5, 837.0), (213.7, 2557.0, 2805.0), (489.0, 2923.0, 3026.0), (26.7, 2176.0, 2507.0), (-122.9, 1566.0, 1924.0), (-113.9, 1113.0, 1408.0), (-3.927, 698.9, 864.9)], [], [(0, 1, 2), (1, 3, 2), (4, 5, 0), (5, 1, 0), (6, 7, 4), (7, 5, 4), (8, 9, 6), (9, 7, 6), (10, 11, 8), (11, 9, 8), (12, 13, 1), (13, 3, 1), (14, 12, 5), (12, 1, 5), (15, 14, 7), (14, 5, 7), (16, 15, 9), (15, 7, 9), (17, 16, 11), (16, 9, 11)])
me_20c5ae08_o.polygons.foreach_set('use_smooth', [True] * 20)
_k = set([(0, 1), (0, 2), (0, 4), (1, 3), (1, 5), (1, 12), (2, 3), (3, 13), (4, 5), (4, 6), (5, 7), (5, 12), (5, 14), (6, 7), (6, 8), (7, 9), (7, 14), (7, 15), (8, 9), (8, 10), (8, 11), (9, 11), (9, 15), (9, 16), (10, 11), (11, 16), (11, 17), (12, 13), (12, 14), (14, 15), (15, 16), (16, 17)])
me_20c5ae08_o.attributes.new('sharp_edge', 'BOOLEAN', 'EDGE').data.foreach_set('value', [ (min(e.vertices), max(e.vertices)) in _k for e in me_20c5ae08_o.edges])
_uv = me_20c5ae08_o.uv_layers.new(name='UVMap')
_uv.uv.foreach_set('vector', [0.0092, 0.8674, 0.3256, 0.8674, 0.0092, 0.635, 0.3256, 0.8674, 0.3256, 0.635, 0.0092, 0.635, 0.326, 0.9949, 0.0096, 0.9949, 0.326, 0.8671, 0.0096, 0.9949, 0.0096, 0.8671, 0.326, 0.8671, 0.326, 0.9945, 0.0096, 0.9945, 0.326, 0.9945, 0.0096, 0.9945, 0.0096, 0.9945, 0.326, 0.9945, 0.326, 0.8671, 0.0096, 0.8671, 0.326, 0.9949, 0.0096, 0.8671, 0.0096, 0.9949, 0.326, 0.9949, 0.0092, 0.635, 0.3256, 0.635, 0.0092, 0.8674, 0.3256, 0.635, 0.3256, 0.8674, 0.0092, 0.8674, 0.0092, 0.8674, 0.0092, 0.635, 0.3256, 0.8674, 0.0092, 0.635, 0.3256, 0.635, 0.3256, 0.8674, 0.326, 0.9949, 0.326, 0.8671, 0.0096, 0.9949, 0.326, 0.8671, 0.0096, 0.8671, 0.0096, 0.9949, 0.326, 0.9945, 0.326, 0.9945, 0.0096, 0.9945, 0.326, 0.9945, 0.0096, 0.9945, 0.0096, 0.9945, 0.326, 0.8671, 0.326, 0.9949, 0.0096, 0.8671, 0.326, 0.9949, 0.0096, 0.9949, 0.0096, 0.8671, 0.0092, 0.635, 0.0092, 0.8674, 0.3256, 0.635, 0.0092, 0.8674, 0.3256, 0.8674, 0.3256, 0.635])
me_20c5ae08_o.materials.append(mat_002)
me_20c5ae08_o.use_remesh_preserve_volume = False
me_20c5ae08_o.use_remesh_preserve_attributes = False
me_20c5ae08_o.use_mirror_vertex_groups = False
me_20c5ae08_o.update()
me_20c5ae08_o.normals_split_custom_set([tuple(v) for v in zip(*[iter([-0.6277, 0.6898, -0.3609, -0.6303, 0.6954, -0.3452, -0.6322, 0.6996, -0.333, -0.6303, 0.6954, -0.3452, -0.6345, 0.7049, -0.3172, -0.6322, 0.6996, -0.333, -0.6493, 0.6405, -0.4102, -0.6524, 0.6424, -0.402, -0.6547, 0.6438, -0.3961, -0.6524, 0.6424, -0.402, -0.6574, 0.6455, -0.3888, -0.6547, 0.6438, -0.3961, -0.6664, 0.594, -0.4506, -0.6664, 0.594, -0.4506, -0.6664, 0.594, -0.4506, -0.6664, 0.594, -0.4506, -0.6664, 0.594, -0.4506, -0.6664, 0.594, -0.4506, -0.6742, 0.5493, -0.4937, -0.6734, 0.5495, -0.4946, -0.6725, 0.5497, -0.4956, -0.6734, 0.5495, -0.4946, -0.6718, 0.5498, -0.4964, -0.6725, 0.5497, -0.4956, -0.7022, 0.4902, -0.5163, -0.6919, 0.4949, -0.5257, -0.6772, 0.5013, -0.5386, -0.6919, 0.4949, -0.5257, -0.6681, 0.5051, -0.5464, -0.6772, 0.5013, -0.5386, 0.1685, -0.5984, 0.7833, 0.157, -0.5774, 0.8012, 0.162, -0.5866, 0.7935, 0.157, -0.5774, 0.8012, 0.1505, -0.5654, 0.811, 0.162, -0.5866, 0.7935, 0.1513, -0.655, 0.7403, 0.1426, -0.6462, 0.7497, 0.1462, -0.6499, 0.7458, 0.1426, -0.6462, 0.7497, 0.1381, -0.6417, 0.7544, 0.1462, -0.6499, 0.7458, 0.1342, -0.7015, 0.6999, 0.1342, -0.7015, 0.6999, 0.1342, -0.7015, 0.6999, 0.1342, -0.7015, 0.6999, 0.1342, -0.7015, 0.6999, 0.1342, -0.7015, 0.6999, 0.1255, -0.7447, 0.6556, 0.1277, -0.7452, 0.6545, 0.1264, -0.7449, 0.6551, 0.1278, -0.7452, 0.6545, 0.1287, -0.7454, 0.6541, 0.1266, -0.7449, 0.6551, 0.08509, -0.7837, 0.6152, 0.1189, -0.7869, 0.6055, 0.0992, -0.7852, 0.6113, 0.1189, -0.7869, 0.6055, 0.131, -0.7878, 0.6019, 0.09918, -0.7852, 0.6113])] * 3)])
me_x = bpy.data.meshes.new('柱体')
me_x.from_pydata([(-0.09014, 0.7211, -9.628e-09), (0.09014, 0.7211, -2.242e-08), (-0.09014, 0.5099, -0.5099), (0.09014, 0.5099, -0.5099), (-0.09014, -2.941e-08, -0.7211), (0.09014, -2.941e-08, -0.7211), (-0.09014, -0.5099, -0.5099), (0.09014, -0.5099, -0.5099), (-0.09014, -0.7211, 4.794e-08), (0.09014, -0.7211, 4.154e-08), (-0.09014, -0.5099, 0.5099), (0.09014, -0.5099, 0.5099), (-0.09014, 1.071e-08, 0.7211), (0.09014, 1.071e-08, 0.7211), (-0.09014, 0.5099, 0.5099), (0.09014, 0.5099, 0.5099)], [], [(0, 1, 3, 2), (2, 3, 5, 4), (4, 5, 7, 6), (6, 7, 9, 8), (8, 9, 11, 10), (10, 11, 13, 12), (3, 1, 15, 13, 11, 9, 7, 5), (12, 13, 15, 14), (14, 15, 1, 0), (0, 2, 4, 6, 8, 10, 12, 14)])
me_x.use_remesh_preserve_volume = False
me_x.use_remesh_preserve_attributes = False
me_x.use_mirror_vertex_groups = False
me_x.update()

# ---- objects
ob_20bea450_o = bpy.data.objects.new('20bea450_o', me_20bea450_o)
ob_20bed110_o = bpy.data.objects.new('20bed110_o', me_20bed110_o)
ob_20bf2380_o = bpy.data.objects.new('20bf2380_o', me_20bf2380_o)
ob_20c5ae08_o = bpy.data.objects.new('20c5ae08_o', me_20c5ae08_o)
ob_x = bpy.data.objects.new('柱体', me_x)

# ---- transforms, parenting, visibility, modifiers, constraints
ob_20bea450_o.location = (-1.77e-08, -7.451e-09, 5.364e-07)
ob_20bea450_o.rotation_euler = (0.9727, -6.713, 1.078)
ob_20bea450_o.scale = (0.0002147, 0.0002147, 0.0002147)
ob_20bea450_o.lineart.crease_threshold = 0.0
_vg = ob_20bea450_o.vertex_groups.new(name='C_root')
_vg = ob_20bea450_o.vertex_groups.new(name='D_chest')
_vg = ob_20bea450_o.vertex_groups.new(name='D_head')
_vg = ob_20bea450_o.vertex_groups.new(name='D_shouldere.R')
_vg = ob_20bea450_o.vertex_groups.new(name='D_arm.R')
_vg = ob_20bea450_o.vertex_groups.new(name='D_forearm.R')
_vg = ob_20bea450_o.vertex_groups.new(name='D_hand.R')
_vg = ob_20bea450_o.vertex_groups.new(name='D_shouldere.L')
_vg = ob_20bea450_o.vertex_groups.new(name='D_arm.L')
_vg = ob_20bea450_o.vertex_groups.new(name='D_forearm.L')
_vg = ob_20bea450_o.vertex_groups.new(name='D_hand.L')
_vg.add([0, 1, 2, 3, 4, 5, 6, 7, 8, 9, 10, 11, 12, 13, 14, 15, 16, 17, 18, 19, 20, 21, 22, 23, 24, 25, 26, 27, 28, 29, 30, 31, 32, 33, 34, 35, 36, 37, 38, 39, 40, 41, 42, 43, 44, 45, 46, 47, 48, 49, 50, 51, 52, 53, 54, 55, 56, 57, 58, 59, 60, 61, 62, 63, 64, 65, 66, 67, 68, 69, 70, 71, 72, 73, 74, 75, 76, 77, 78, 79, 80, 81, 82, 83, 84, 85, 86, 87, 88, 89, 90, 91, 92, 93, 94, 95, 96, 97, 98, 99, 100, 101, 102, 103, 104, 105, 106, 107, 108, 109, 110, 111, 112], 1.0, 'REPLACE')
_vg = ob_20bea450_o.vertex_groups.new(name='D_hip')
_vg = ob_20bea450_o.vertex_groups.new(name='D_thigh.R')
_vg = ob_20bea450_o.vertex_groups.new(name='D_shin.R')
_vg = ob_20bea450_o.vertex_groups.new(name='D_foot.R')
_vg = ob_20bea450_o.vertex_groups.new(name='D_thigh.L')
_vg = ob_20bea450_o.vertex_groups.new(name='D_shin.L')
_vg = ob_20bea450_o.vertex_groups.new(name='D_foot.L')
_vg = ob_20bea450_o.vertex_groups.new(name='D_forearm_ik.R')
_vg = ob_20bea450_o.vertex_groups.new(name='D_forearm_pole.R')
_vg = ob_20bea450_o.vertex_groups.new(name='D_shin_ik.R')
_vg = ob_20bea450_o.vertex_groups.new(name='D_shin_pole.R')
_vg = ob_20bea450_o.vertex_groups.new(name='D_head_ik')
_vg = ob_20bea450_o.vertex_groups.new(name='D_head_pole')
_vg = ob_20bea450_o.vertex_groups.new(name='D_forearm_ik.L')
_vg = ob_20bea450_o.vertex_groups.new(name='D_forearm_pole.L')
_vg = ob_20bea450_o.vertex_groups.new(name='D_shin_ik.L')
_vg = ob_20bea450_o.vertex_groups.new(name='D_shin_pole.L')
_m = ob_20bea450_o.modifiers.new('骨架', 'ARMATURE')
ob_20bed110_o.location = (2.608e-08, 1.49e-08, -5.96e-08)
ob_20bed110_o.rotation_euler = (0.9727, -6.713, 1.078)
ob_20bed110_o.scale = (0.0002147, 0.0002147, 0.0002147)
ob_20bed110_o.lineart.crease_threshold = 0.0
_vg = ob_20bed110_o.vertex_groups.new(name='C_root')
_vg = ob_20bed110_o.vertex_groups.new(name='D_chest')
_vg = ob_20bed110_o.vertex_groups.new(name='D_head')
_vg = ob_20bed110_o.vertex_groups.new(name='D_shouldere.R')
_vg = ob_20bed110_o.vertex_groups.new(name='D_arm.R')
_vg = ob_20bed110_o.vertex_groups.new(name='D_forearm.R')
_vg = ob_20bed110_o.vertex_groups.new(name='D_hand.R')
_vg = ob_20bed110_o.vertex_groups.new(name='D_shouldere.L')
_vg = ob_20bed110_o.vertex_groups.new(name='D_arm.L')
_vg = ob_20bed110_o.vertex_groups.new(name='D_forearm.L')
_vg = ob_20bed110_o.vertex_groups.new(name='D_hand.L')
_vg.add([0, 1, 2, 3, 4, 5], 1.0, 'REPLACE')
_vg = ob_20bed110_o.vertex_groups.new(name='D_hip')
_vg = ob_20bed110_o.vertex_groups.new(name='D_thigh.R')
_vg = ob_20bed110_o.vertex_groups.new(name='D_shin.R')
_vg = ob_20bed110_o.vertex_groups.new(name='D_foot.R')
_vg = ob_20bed110_o.vertex_groups.new(name='D_thigh.L')
_vg = ob_20bed110_o.vertex_groups.new(name='D_shin.L')
_vg = ob_20bed110_o.vertex_groups.new(name='D_foot.L')
_vg = ob_20bed110_o.vertex_groups.new(name='D_forearm_ik.R')
_vg = ob_20bed110_o.vertex_groups.new(name='D_forearm_pole.R')
_vg = ob_20bed110_o.vertex_groups.new(name='D_shin_ik.R')
_vg = ob_20bed110_o.vertex_groups.new(name='D_shin_pole.R')
_vg = ob_20bed110_o.vertex_groups.new(name='D_head_ik')
_vg = ob_20bed110_o.vertex_groups.new(name='D_head_pole')
_vg = ob_20bed110_o.vertex_groups.new(name='D_forearm_ik.L')
_vg = ob_20bed110_o.vertex_groups.new(name='D_forearm_pole.L')
_vg = ob_20bed110_o.vertex_groups.new(name='D_shin_ik.L')
_vg = ob_20bed110_o.vertex_groups.new(name='D_shin_pole.L')
_m = ob_20bed110_o.modifiers.new('骨架', 'ARMATURE')
ob_20bf2380_o.location = (2.794e-09, 2.98e-08, -2.384e-07)
ob_20bf2380_o.rotation_euler = (0.9727, -6.713, 1.078)
ob_20bf2380_o.scale = (0.0002147, 0.0002147, 0.0002147)
ob_20bf2380_o.lineart.crease_threshold = 0.0
_vg = ob_20bf2380_o.vertex_groups.new(name='C_root')
_vg = ob_20bf2380_o.vertex_groups.new(name='D_chest')
_vg = ob_20bf2380_o.vertex_groups.new(name='D_head')
_vg = ob_20bf2380_o.vertex_groups.new(name='D_shouldere.R')
_vg = ob_20bf2380_o.vertex_groups.new(name='D_arm.R')
_vg = ob_20bf2380_o.vertex_groups.new(name='D_forearm.R')
_vg = ob_20bf2380_o.vertex_groups.new(name='D_hand.R')
_vg = ob_20bf2380_o.vertex_groups.new(name='D_shouldere.L')
_vg = ob_20bf2380_o.vertex_groups.new(name='D_arm.L')
_vg = ob_20bf2380_o.vertex_groups.new(name='D_forearm.L')
_vg = ob_20bf2380_o.vertex_groups.new(name='D_hand.L')
_vg.add([0, 1, 2, 3, 4, 5, 6, 7, 8, 9, 10, 11, 12, 13, 14, 15, 16, 17, 18, 19, 20, 21, 22, 23, 24, 25, 26, 27, 28, 29, 30, 31, 32, 33, 34, 35, 36, 37, 38, 39, 40, 41, 42, 43, 44, 45, 46, 47, 48, 49, 50, 51, 52, 53, 54, 55, 56, 57, 58, 59, 60, 61, 62, 63, 64, 65, 66, 67, 68, 69, 70, 71, 72, 73, 74, 75, 76, 77, 78, 79, 80, 81, 82, 83, 84, 85, 86, 87, 88, 89, 90, 91, 92, 93], 1.0, 'REPLACE')
_vg = ob_20bf2380_o.vertex_groups.new(name='D_hip')
_vg = ob_20bf2380_o.vertex_groups.new(name='D_thigh.R')
_vg = ob_20bf2380_o.vertex_groups.new(name='D_shin.R')
_vg = ob_20bf2380_o.vertex_groups.new(name='D_foot.R')
_vg = ob_20bf2380_o.vertex_groups.new(name='D_thigh.L')
_vg = ob_20bf2380_o.vertex_groups.new(name='D_shin.L')
_vg = ob_20bf2380_o.vertex_groups.new(name='D_foot.L')
_vg = ob_20bf2380_o.vertex_groups.new(name='D_forearm_ik.R')
_vg = ob_20bf2380_o.vertex_groups.new(name='D_forearm_pole.R')
_vg = ob_20bf2380_o.vertex_groups.new(name='D_shin_ik.R')
_vg = ob_20bf2380_o.vertex_groups.new(name='D_shin_pole.R')
_vg = ob_20bf2380_o.vertex_groups.new(name='D_head_ik')
_vg = ob_20bf2380_o.vertex_groups.new(name='D_head_pole')
_vg = ob_20bf2380_o.vertex_groups.new(name='D_forearm_ik.L')
_vg = ob_20bf2380_o.vertex_groups.new(name='D_forearm_pole.L')
_vg = ob_20bf2380_o.vertex_groups.new(name='D_shin_ik.L')
_vg = ob_20bf2380_o.vertex_groups.new(name='D_shin_pole.L')
_m = ob_20bf2380_o.modifiers.new('骨架', 'ARMATURE')
ob_20c5ae08_o.location = (8.382e-09, -1.782e-05, 6.312e-05)
ob_20c5ae08_o.rotation_euler = (0.9727, -6.713, 1.078)
ob_20c5ae08_o.scale = (0.0002147, 0.0002147, 0.0002147)
ob_20c5ae08_o.lineart.crease_threshold = 0.0
_vg = ob_20c5ae08_o.vertex_groups.new(name='C_root')
_vg = ob_20c5ae08_o.vertex_groups.new(name='D_chest')
_vg = ob_20c5ae08_o.vertex_groups.new(name='D_head')
_vg = ob_20c5ae08_o.vertex_groups.new(name='D_shouldere.R')
_vg = ob_20c5ae08_o.vertex_groups.new(name='D_arm.R')
_vg = ob_20c5ae08_o.vertex_groups.new(name='D_forearm.R')
_vg = ob_20c5ae08_o.vertex_groups.new(name='D_hand.R')
_vg = ob_20c5ae08_o.vertex_groups.new(name='D_shouldere.L')
_vg = ob_20c5ae08_o.vertex_groups.new(name='D_arm.L')
_vg = ob_20c5ae08_o.vertex_groups.new(name='D_forearm.L')
_vg = ob_20c5ae08_o.vertex_groups.new(name='D_hand.L')
_vg.add([0, 1, 2, 3, 4, 5, 6, 7, 8, 9, 10, 11, 12, 13, 14, 15, 16, 17], 1.0, 'REPLACE')
_vg = ob_20c5ae08_o.vertex_groups.new(name='D_hip')
_vg = ob_20c5ae08_o.vertex_groups.new(name='D_thigh.R')
_vg = ob_20c5ae08_o.vertex_groups.new(name='D_shin.R')
_vg = ob_20c5ae08_o.vertex_groups.new(name='D_foot.R')
_vg = ob_20c5ae08_o.vertex_groups.new(name='D_thigh.L')
_vg = ob_20c5ae08_o.vertex_groups.new(name='D_shin.L')
_vg = ob_20c5ae08_o.vertex_groups.new(name='D_foot.L')
_vg = ob_20c5ae08_o.vertex_groups.new(name='D_forearm_ik.R')
_vg = ob_20c5ae08_o.vertex_groups.new(name='D_forearm_pole.R')
_vg = ob_20c5ae08_o.vertex_groups.new(name='D_shin_ik.R')
_vg = ob_20c5ae08_o.vertex_groups.new(name='D_shin_pole.R')
_vg = ob_20c5ae08_o.vertex_groups.new(name='D_head_ik')
_vg = ob_20c5ae08_o.vertex_groups.new(name='D_head_pole')
_vg = ob_20c5ae08_o.vertex_groups.new(name='D_forearm_ik.L')
_vg = ob_20c5ae08_o.vertex_groups.new(name='D_forearm_pole.L')
_vg = ob_20c5ae08_o.vertex_groups.new(name='D_shin_ik.L')
_vg = ob_20c5ae08_o.vertex_groups.new(name='D_shin_pole.L')
_m = ob_20c5ae08_o.modifiers.new('骨架', 'ARMATURE')
ob_x.location = (-0.03088, 0.0, 0.0)
ob_x.rotation_euler = (0.0, 1.571, 0.0)
ob_x.lineart.crease_threshold = 0.0

# ---- collection membership
col_collection_1.objects.link(ob_20bea450_o)
col_collection_1.objects.link(ob_20bed110_o)
col_collection_1.objects.link(ob_20bf2380_o)
col_collection_1.objects.link(ob_20c5ae08_o)
col_collection_2.objects.link(ob_x)

# ---- scene / render settings (as saved in the file)
scene.frame_start = 1; scene.frame_end = 24; scene.frame_set(24)
scene.render.engine = 'BLENDER_EEVEE_NEXT'
scene.render.resolution_percentage = 50
scene.render.fps = 50
scene.render.dither_intensity = 0.0
scene.cycles.use_denoising = False
scene.cycles.samples = 128
scene.cycles.sampling_pattern = 'TABULATED_SOBOL'
scene.cycles.use_adaptive_sampling = False
scene.cycles.use_light_tree = False
scene.cycles.blur_glossy = 0.0
scene.cycles.sample_clamp_indirect = 0.0
scene.view_settings.view_transform = 'Standard'
bpy.context.view_layer.update()

# ---- added for rendering (the .blend has no active camera and no usable light): camera, sun
cam_auto = bpy.data.cameras.new('AutoCamera')
cam_auto.lens = 50.0
cam_auto.sensor_width = 36.0
cam_auto.clip_end = 1000.0
ob_auto_camera = bpy.data.objects.new('AutoCamera', cam_auto)
scene.collection.objects.link(ob_auto_camera)
ob_auto_camera.location = (2.41875, -2.88294, 2.12436)
ob_auto_camera.rotation_euler = (1.09748, -7.21219e-08, 0.694738)
scene.camera = ob_auto_camera
light_auto_sun = bpy.data.lights.new('AutoSun', 'SUN')
light_auto_sun.energy = 3.0
light_auto_sun.angle = 0.0523599
ob_auto_sun = bpy.data.objects.new('AutoSun', light_auto_sun)
scene.collection.objects.link(ob_auto_sun)
ob_auto_sun.rotation_euler = (0.872665, 0.174533, 0.523599)
bpy.context.view_layer.update()
